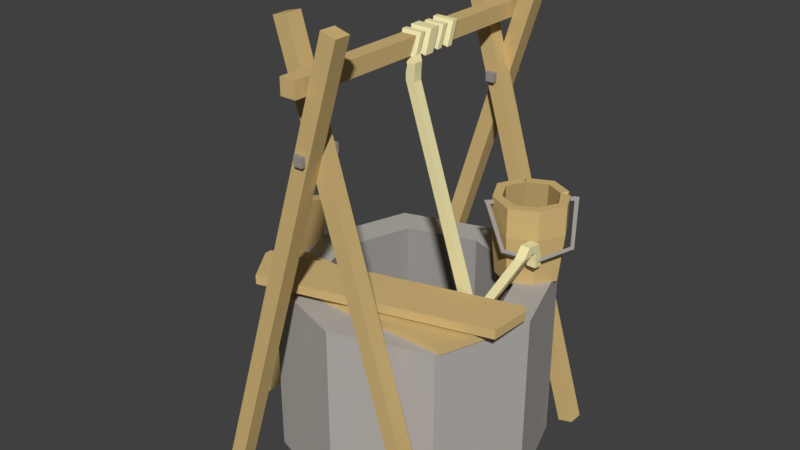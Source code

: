 # Source: Well0.blend  (saved by Blender 2.77.0; exported with 4.5.12 LTS)
import bpy
from mathutils import Matrix  # noqa: F401  (used for matrix-valued properties, if any)

bpy.ops.wm.read_factory_settings(use_empty=True)
scene = bpy.context.scene
scene.name = 'Scene'

# ---- collections
col_collection_1 = bpy.data.collections.new('Collection 1'); scene.collection.children.link(col_collection_1)

# ---- materials (node trees are filled in below, after node groups)
mat_woodish = bpy.data.materials.new('woodish')
mat_woodish.alpha_threshold = 0.0
mat_woodish.use_transparent_shadow = False
mat_woodish.diffuse_color = (0.651, 0.4706, 0.2, 1.0)
mat_woodish.specular_color = (0.0, 0.0, 0.0)
mat_woodish.roughness = 0.5
mat_woodishdark = bpy.data.materials.new('woodishdark')
mat_woodishdark.alpha_threshold = 0.0
mat_woodishdark.use_transparent_shadow = False
mat_woodishdark.diffuse_color = (0.4431, 0.3176, 0.1333, 1.0)
mat_woodishdark.specular_color = (0.0, 0.0, 0.0)
mat_woodishdark.roughness = 0.5
mat_stonish_dark = bpy.data.materials.new('stonish_dark')
mat_stonish_dark.alpha_threshold = 0.0
mat_stonish_dark.use_transparent_shadow = False
mat_stonish_dark.diffuse_color = (0.349, 0.3294, 0.3098, 1.0)
mat_stonish_dark.specular_color = (0.0, 0.0, 0.0)
mat_stonish_dark.roughness = 0.5
mat_stonish = bpy.data.materials.new('stonish')
mat_stonish.alpha_threshold = 0.0
mat_stonish.use_transparent_shadow = False
mat_stonish.diffuse_color = (0.4627, 0.4353, 0.4039, 1.0)
mat_stonish.specular_color = (0.0, 0.0, 0.0)
mat_stonish.roughness = 0.5
mat_rope = bpy.data.materials.new('rope')
mat_rope.alpha_threshold = 0.0
mat_rope.use_transparent_shadow = False
mat_rope.diffuse_color = (0.9255, 0.8353, 0.4588, 1.0)
mat_rope.specular_color = (0.0, 0.0, 0.0)
mat_rope.roughness = 0.5
mat_ironish = bpy.data.materials.new('ironish')
mat_ironish.alpha_threshold = 0.0
mat_ironish.use_transparent_shadow = False
mat_ironish.diffuse_color = (0.3294, 0.3059, 0.2784, 1.0)
mat_ironish.specular_color = (0.0, 0.0, 0.0)
mat_ironish.roughness = 0.5

# ---- material node trees

# ---- world
world_world = bpy.data.worlds.new('World'); scene.world = world_world
world_world.color = (0.05088, 0.05088, 0.05088)
world_world.use_sun_shadow = False
world_world.sun_shadow_jitter_overblur = 0.0
world_world.cycles.sampling_method = 'MANUAL'

# ---- meshes
me_woodish = bpy.data.meshes.new('woodish')
me_woodish.from_pydata([(1.578, -5.838, 1.08), (1.15, -5.838, 1.294), (0.9362, -5.838, 1.722), (1.15, -5.838, 2.15), (1.578, -5.838, 2.364), (2.006, -5.838, 2.15), (2.22, -5.838, 1.722), (2.006, -5.838, 1.294), (1.005, -5.174, 2.295), (1.045, -5.838, 2.324), (1.049, -5.546, 2.317), (0.9638, -5.838, 2.232), (1.034, -5.786, 2.241), (1.084, -5.548, 2.2), (0.9715, -5.545, 2.227), (1.565, -4.198, 1.176), (1.206, -4.198, 1.35), (1.578, -4.198, 1.722), (1.033, -4.198, 1.709), (1.223, -4.198, 2.077), (1.591, -4.198, 2.267), (1.95, -4.198, 2.094), (2.124, -4.198, 1.735), (1.933, -4.198, 1.367), (-2.608, -0.09053, -3.209), (0.5051, -10.25, -3.209), (0.8431, -10.16, -3.209), (-2.27, 6.011e-05, -3.209), (-2.608, -0.09053, -2.859), (0.5051, -10.25, -2.859), (0.8431, -10.16, -2.859), (-2.27, 6.011e-05, -2.859), (2.508, -0.09053, -2.859), (-0.6051, -10.25, -2.859), (-0.9431, -10.16, -2.859), (2.17, 6.011e-05, -2.859), (2.508, -0.09053, -2.509), (-0.6051, -10.25, -2.509), (-0.9431, -10.16, -2.509), (2.17, 6.011e-05, -2.509), (-2.608, -0.09053, 3.209), (0.5051, -10.25, 3.209), (0.8431, -10.16, 3.209), (-2.27, 6.011e-05, 3.209), (-2.608, -0.09053, 2.859), (0.5051, -10.25, 2.859), (0.8431, -10.16, 2.859), (-2.27, 6.011e-05, 2.859), (2.508, -0.09053, 2.859), (-0.6051, -10.25, 2.859), (-0.9431, -10.16, 2.859), (2.17, 6.011e-05, 2.859), (2.508, -0.09053, 2.509), (-0.6051, -10.25, 2.509), (-0.9431, -10.16, 2.509), (2.17, 6.011e-05, 2.509), (-0.225, -9.025, -3.459), (-0.225, -9.375, -3.459), (0.125, -9.375, -3.459), (0.125, -9.025, -3.459), (-0.225, -9.025, 3.541), (-0.225, -9.375, 3.541), (0.125, -9.375, 3.541), (0.125, -9.025, 3.541), (-0.225, -9.025, 0.8125), (0.125, -9.025, 0.8125), (-0.225, -9.375, 0.9875), (0.125, -9.375, 0.9875), (0.125, -9.375, -0.2625), (0.125, -9.025, -0.4375), (-0.225, -9.025, -0.4375), (-0.225, -9.375, -0.2625), (1.578, -5.838, 0.8629), (1.005, -5.838, 1.149), (0.7188, -5.838, 1.722), (1.578, -5.838, 2.581), (2.437, -5.838, 1.722), (2.151, -5.838, 1.149), (1.561, -4.07, 0.9916), (1.08, -4.07, 1.224), (0.8479, -4.07, 1.705), (1.103, -4.07, 2.197), (1.595, -4.07, 2.452), (2.076, -4.07, 2.22), (2.308, -4.07, 1.739), (2.054, -4.07, 1.246), (1.578, -5.838, 1.08), (1.15, -5.838, 1.294), (0.9362, -5.838, 1.722), (1.15, -5.838, 2.15), (1.578, -5.838, 2.364), (2.006, -5.838, 2.15), (2.22, -5.838, 1.722), (2.006, -5.838, 1.294), (1.578, -5.546, 0.8629), (2.151, -5.546, 1.149), (2.437, -5.546, 1.722), (1.005, -5.546, 1.149), (0.7188, -5.546, 1.722), (1.578, -5.546, 2.581), (1.578, -5.174, 0.8629), (2.151, -5.174, 1.149), (2.437, -5.174, 1.722), (1.005, -5.174, 1.149), (0.7188, -5.174, 1.722), (1.578, -5.174, 2.581), (1.005, -5.174, 2.295), (1.045, -5.838, 2.324), (1.049, -5.546, 2.317), (0.9638, -5.838, 2.232), (0.9715, -5.545, 2.227), (2.091, -5.838, 2.338), (2.085, -5.546, 2.327), (2.085, -5.174, 2.327), (2.104, -5.794, 2.221), (2.214, -5.838, 2.191), (2.205, -5.173, 2.185), (2.094, -5.174, 2.221), (2.094, -5.549, 2.221), (2.205, -5.546, 2.185), (-2.701, -5.433, -0.9368), (-3.951, -0.01689, -0.9368), (-3.872, -0.3579, 0.1132), (-2.778, -5.098, 0.1132), (-2.041, -4.543, -2.67), (-2.573, -4.543, -1.879), (-2.566, -4.543, -1.728), (2.809, -4.543, -0.1866), (2.909, -4.543, -0.3347), (2.858, -4.543, -1.265), (-2.53, -4.293, -0.975), (2.533, -4.293, -0.975), (2.167, -4.293, -2.025), (-2.19, -4.293, -2.025), (-2.506, -5.388, -0.9368), (-3.756, 0.0281, -0.9368), (-3.678, -0.3129, 0.1132), (-2.583, -5.053, 0.1132), (-2.041, -4.343, -2.67), (-2.573, -4.343, -1.879), (-2.566, -4.343, -1.728), (2.809, -4.343, -0.1866), (2.909, -4.343, -0.3347), (2.858, -4.343, -1.265), (-2.53, -4.093, -0.975), (2.533, -4.093, -0.975), (2.167, -4.093, -2.025), (-2.19, -4.093, -2.025), (1.538, -4.1, 1.538), (2.051, -4.1, 7.632e-17), (1.538, -4.1, -1.538), (2.55e-08, -4.1, -2.051), (-1.538, -4.1, -1.538), (-2.051, -4.1, 5.1e-08), (-1.538, -4.1, 1.538), (7.65e-08, -4.1, 2.051), (-2.051, -0.4, 5.1e-08), (-1.538, -0.4, 1.538), (7.65e-08, -0.4, 2.051), (4.898e-17, -0.4, 2.999e-33), (1.538, -0.4, 1.538), (2.051, -0.4, 7.632e-17), (1.538, -0.4, -1.538), (2.55e-08, -0.4, -2.051), (-1.538, -0.4, -1.538), (-2.8, -3.429e-16, -1.714e-16), (0.0, 0.0, 0.0), (-1.714e-16, 0.0, 2.8), (-2.1, -2.572e-16, 2.1), (2.8, 3.429e-16, 1.714e-16), (2.1, 2.572e-16, 2.1), (1.714e-16, 0.0, -2.8), (2.1, 2.572e-16, -2.1), (-2.1, -2.572e-16, -2.1), (-2.8, -4.1, -1.714e-16), (3.306e-16, -4.1, 2.8), (-2.1, -4.1, 2.1), (2.8, -4.1, 1.714e-16), (2.1, -4.1, 2.1), (6.735e-16, -4.1, -2.8), (2.1, -4.1, -2.1), (-2.1, -4.1, -2.1), (1.538, -4.1, 1.538), (2.051, -4.1, 7.632e-17), (1.538, -4.1, -1.538), (2.55e-08, -4.1, -2.051), (-1.538, -4.1, -1.538), (-2.051, -4.1, 5.1e-08), (-1.538, -4.1, 1.538), (7.65e-08, -4.1, 2.051), (-0.225, -9.025, 0.8125), (0.125, -9.025, 0.8125), (-0.225, -9.375, 0.9875), (0.125, -9.375, 0.9875), (0.125, -9.375, 0.6875), (0.125, -9.025, 0.5125), (-0.225, -9.025, 0.5125), (-0.225, -9.375, 0.6875), (0.125, -9.375, 0.4125), (0.125, -9.025, 0.2375), (-0.225, -9.025, 0.2375), (-0.225, -9.375, 0.4125), (0.125, -9.375, 0.0125), (0.125, -9.025, -0.1625), (-0.225, -9.025, -0.1625), (-0.225, -9.375, 0.0125), (0.125, -9.375, -0.2625), (0.125, -9.025, -0.4375), (-0.225, -9.025, -0.4375), (-0.225, -9.375, -0.2625), (-0.2758, -9.424, 0.4918), (0.1758, -9.424, 0.4918), (0.1758, -8.972, 0.3172), (-0.2758, -8.972, 0.3172), (-0.2758, -8.976, 0.4332), (-0.2758, -9.428, 0.6078), (0.1758, -9.428, 0.6078), (0.1758, -8.976, 0.4332), (-0.2758, -8.976, -0.2418), (-0.2758, -9.428, -0.06721), (0.1758, -9.428, -0.06721), (0.1758, -8.976, -0.2418), (-0.2758, -9.424, -0.1832), (0.1758, -9.424, -0.1832), (0.1758, -8.972, -0.3578), (-0.2758, -8.972, -0.3578), (0.1928, -8.955, 0.5994), (0.1928, -9.441, 0.7738), (-0.2928, -9.441, 0.7738), (-0.2928, -8.955, 0.5994), (0.1928, -9.445, 0.9006), (-0.2928, -9.445, 0.9006), (-0.2928, -8.959, 0.7262), (0.1928, -8.959, 0.7262), (-0.2928, -8.959, 0.1507), (0.1928, -8.959, 0.1507), (0.1928, -9.445, 0.3261), (-0.2928, -9.445, 0.3261), (-0.2928, -9.441, 0.09928), (-0.2928, -8.955, -0.07609), (0.1928, -8.955, -0.07609), (0.1928, -9.441, 0.09928), (1.52, -3.94, -0.24), (-0.1731, -9.201, -0.1), (-0.1731, -9.201, -0.3), (1.52, -3.94, -0.44), (1.728, -3.94, -0.24), (0.01991, -9.279, -0.1), (0.01991, -9.279, -0.3), (1.728, -3.94, -0.44), (0.2473, -8.912, -0.24), (0.2473, -8.912, -0.44), (0.05434, -8.834, -0.24), (0.05434, -8.834, -0.44), (0.2298, -8.687, -0.44), (0.2298, -8.687, -0.24), (0.02318, -8.712, -0.24), (0.02318, -8.712, -0.44), (0.2282, -8.54, -0.44), (0.2282, -8.54, -0.24), (0.02, -8.54, -0.24), (0.02, -8.54, -0.44), (1.52, -3.817, -0.1294), (1.52, -3.666, -0.2606), (1.728, -3.666, -0.2606), (1.728, -3.817, -0.1294), (1.52, -3.836, 0.06293), (1.52, -3.645, 0.1214), (1.728, -3.645, 0.1214), (1.728, -3.836, 0.06293), (1.52, -4.006, 0.1757), (1.52, -3.999, 0.3756), (1.728, -3.999, 0.3756), (1.728, -4.006, 0.1757), (2.07, -5.056, 0.4757), (2.07, -5.049, 0.6756), (2.278, -5.049, 0.6756), (2.278, -5.056, 0.4757), (2.07, -5.267, 0.666), (2.07, -5.089, 0.7568), (2.278, -5.089, 0.7568), (2.278, -5.267, 0.666), (2.07, -5.232, 0.9979), (2.07, -5.06, 0.8949), (2.278, -5.06, 0.8949), (2.278, -5.232, 0.9979), (2.07, -4.838, 1.108), (2.07, -4.862, 0.9096), (2.278, -4.862, 0.9096), (2.278, -4.838, 1.108), (2.07, -4.688, 1.108), (2.07, -4.712, 0.9096), (2.278, -4.712, 0.9096), (2.278, -4.688, 1.108), (-0.15, -7.7, -3.309), (-0.15, -7.9, -3.309), (0.05, -7.9, -3.309), (0.05, -7.7, -3.309), (-0.15, -7.7, -2.359), (-0.15, -7.9, -2.359), (0.05, -7.9, -2.359), (0.05, -7.7, -2.359), (-0.15, -7.7, 2.391), (-0.15, -7.9, 2.391), (0.05, -7.9, 2.391), (0.05, -7.7, 2.391), (-0.15, -7.7, 3.341), (-0.15, -7.9, 3.341), (0.05, -7.9, 3.341), (0.05, -7.7, 3.341), (1.67, -5.025, 0.6805), (2.259, -4.874, 1.048), (2.296, -4.821, 1.007), (1.651, -4.986, 0.6036), (2.626, -5.025, 1.637), (2.7, -4.986, 1.652), (0.9698, -5.708, 0.9803), (1.033, -5.708, 1.043), (0.9015, -5.771, 1.004), (0.9653, -5.771, 1.067), (2.33, -5.709, 2.341), (2.264, -5.708, 2.274), (2.24, -5.771, 2.342), (2.312, -5.758, 2.395), (1.621, -4.953, 0.7296), (2.21, -4.802, 1.097), (2.247, -4.749, 1.056), (1.602, -4.914, 0.6527), (2.577, -4.953, 1.686), (2.65, -4.914, 1.701), (0.9207, -5.637, 1.029), (0.9836, -5.637, 1.092), (0.8524, -5.699, 1.053), (0.9162, -5.699, 1.116), (2.281, -5.637, 2.39), (2.215, -5.637, 2.323), (2.191, -5.699, 2.391), (2.263, -5.686, 2.445), (1.035, -5.699, 1.235), (1.099, -5.637, 1.207), (1.148, -5.708, 1.158), (1.084, -5.771, 1.186), (2.068, -5.699, 2.268), (2.117, -5.771, 2.218), (2.145, -5.708, 2.155), (2.096, -5.637, 2.204)], [], [(15, 17, 16), (16, 17, 18), (17, 19, 18), (17, 20, 19), (21, 20, 17), (22, 21, 17), (23, 22, 17), (23, 17, 15), (11, 3, 12), (14, 13, 8), (3, 9, 12), (13, 10, 8), (13, 12, 10), (12, 9, 10), (11, 12, 14), (12, 13, 14), (0, 15, 16), (1, 0, 16), (2, 16, 18), (2, 1, 16), (19, 2, 18), (3, 2, 19), (4, 3, 19), (20, 4, 19), (21, 4, 20), (5, 4, 21), (6, 5, 21), (22, 6, 21), (6, 22, 23), (7, 6, 23), (0, 23, 15), (0, 7, 23), (27, 28, 31), (24, 28, 27), (24, 29, 28), (24, 25, 29), (29, 26, 30), (29, 25, 26), (30, 27, 31), (30, 26, 27), (26, 25, 27), (25, 24, 27), (28, 29, 31), (29, 30, 31), (36, 35, 39), (36, 32, 35), (37, 32, 36), (37, 33, 32), (34, 37, 38), (33, 37, 34), (35, 38, 39), (34, 38, 35), (32, 33, 35), (33, 34, 35), (38, 37, 39), (37, 36, 39), (44, 43, 47), (44, 40, 43), (45, 40, 44), (45, 41, 40), (42, 45, 46), (41, 45, 42), (43, 46, 47), (42, 46, 43), (40, 41, 43), (41, 42, 43), (46, 45, 47), (45, 44, 47), (51, 52, 55), (48, 52, 51), (48, 53, 52), (49, 53, 48), (53, 50, 54), (53, 49, 50), (54, 51, 55), (54, 50, 51), (50, 49, 51), (49, 48, 51), (52, 53, 55), (53, 54, 55), (59, 57, 56), (58, 57, 59), (61, 63, 60), (61, 62, 63), (63, 65, 60), (60, 65, 64), (67, 62, 61), (67, 61, 66), (66, 60, 64), (66, 61, 60), (63, 67, 65), (62, 67, 63), (68, 58, 69), (58, 59, 69), (69, 59, 56), (69, 56, 70), (57, 71, 70), (56, 57, 70), (57, 58, 71), (58, 68, 71), (83, 84, 85), (83, 85, 82), (82, 85, 81), (81, 85, 80), (85, 78, 79), (85, 79, 80), (77, 93, 86), (77, 86, 72), (86, 87, 73), (72, 86, 73), (73, 88, 74), (73, 87, 88), (76, 92, 77), (77, 92, 93), (77, 72, 95), (95, 72, 94), (76, 77, 95), (96, 76, 95), (72, 73, 94), (94, 73, 97), (73, 74, 97), (97, 74, 98), (95, 94, 101), (101, 94, 100), (85, 100, 78), (101, 100, 85), (96, 95, 102), (102, 95, 101), (102, 101, 85), (84, 102, 85), (94, 97, 100), (100, 97, 103), (100, 103, 79), (78, 100, 79), (97, 98, 103), (103, 98, 104), (79, 104, 80), (103, 104, 79), (104, 106, 81), (104, 81, 80), (105, 82, 81), (106, 105, 81), (90, 75, 107), (89, 90, 107), (107, 75, 108), (75, 99, 108), (108, 105, 106), (108, 99, 105), (89, 109, 88), (88, 109, 74), (98, 74, 110), (74, 109, 110), (98, 110, 104), (110, 106, 104), (111, 75, 90), (91, 111, 90), (75, 111, 112), (75, 112, 99), (99, 112, 105), (112, 113, 105), (113, 83, 82), (105, 113, 82), (91, 115, 114), (117, 116, 83), (111, 91, 114), (113, 117, 83), (92, 115, 91), (76, 115, 92), (115, 76, 119), (119, 76, 96), (119, 102, 116), (119, 96, 102), (116, 102, 84), (116, 84, 83), (114, 118, 112), (111, 114, 112), (112, 118, 117), (112, 117, 113), (114, 115, 119), (118, 114, 119), (117, 119, 116), (118, 119, 117), (120, 134, 137), (123, 120, 137), (120, 121, 135), (134, 120, 135), (122, 136, 135), (121, 122, 135), (123, 137, 136), (122, 123, 136), (143, 124, 138), (129, 124, 143), (138, 125, 139), (124, 125, 138), (125, 140, 139), (125, 126, 140), (126, 141, 140), (126, 127, 141), (127, 142, 141), (127, 128, 142), (142, 129, 143), (128, 129, 142), (147, 130, 144), (133, 130, 147), (130, 145, 144), (130, 131, 145), (145, 132, 146), (131, 132, 145), (146, 133, 147), (132, 133, 146), (120, 122, 121), (120, 123, 122), (137, 134, 136), (136, 134, 135), (124, 129, 125), (129, 128, 127), (129, 126, 125), (129, 127, 126), (143, 138, 139), (142, 143, 141), (141, 143, 140), (140, 143, 139), (132, 131, 130), (133, 132, 130), (146, 147, 144), (145, 146, 144), (159, 157, 156), (159, 158, 157), (160, 158, 159), (161, 160, 159), (162, 161, 159), (163, 162, 159), (163, 159, 164), (164, 159, 156), (157, 153, 156), (154, 153, 157), (158, 154, 157), (155, 154, 158), (160, 155, 158), (148, 155, 160), (161, 148, 160), (149, 148, 161), (150, 161, 162), (150, 149, 161), (151, 162, 163), (151, 150, 162), (152, 163, 164), (152, 151, 163), (153, 164, 156), (153, 152, 164), (165, 174, 168), (174, 176, 168), (176, 167, 168), (176, 175, 167), (178, 169, 170), (178, 177, 169), (175, 170, 167), (175, 178, 170), (172, 179, 171), (180, 179, 172), (169, 180, 172), (177, 180, 169), (165, 173, 174), (181, 174, 173), (171, 181, 173), (179, 181, 171), (165, 168, 166), (167, 166, 168), (170, 169, 166), (167, 170, 166), (172, 171, 166), (169, 172, 166), (165, 166, 173), (166, 171, 173), (183, 177, 182), (177, 178, 182), (180, 177, 184), (177, 183, 184), (184, 185, 179), (180, 184, 179), (179, 186, 181), (179, 185, 186), (186, 187, 174), (181, 186, 174), (188, 176, 174), (187, 188, 174), (189, 175, 188), (188, 175, 176), (182, 178, 175), (189, 182, 175), (233, 227, 226), (230, 227, 233), (232, 233, 229), (233, 226, 229), (228, 232, 229), (228, 231, 232), (230, 231, 227), (227, 231, 228), (216, 211, 217), (217, 211, 212), (214, 217, 213), (217, 212, 213), (210, 215, 214), (210, 214, 213), (216, 215, 211), (211, 215, 210), (235, 241, 240), (236, 241, 235), (234, 235, 239), (235, 240, 239), (238, 237, 234), (238, 234, 239), (236, 237, 241), (241, 237, 238), (221, 223, 224), (220, 223, 221), (218, 221, 225), (221, 224, 225), (222, 218, 225), (222, 219, 218), (220, 219, 223), (223, 219, 222), (211, 210, 201), (198, 211, 201), (211, 198, 212), (198, 199, 212), (199, 200, 212), (212, 200, 213), (200, 201, 213), (201, 210, 213), (215, 197, 196), (215, 196, 214), (216, 194, 197), (215, 216, 197), (195, 216, 217), (194, 216, 195), (196, 217, 214), (196, 195, 217), (219, 205, 204), (219, 204, 218), (220, 202, 205), (219, 220, 205), (203, 220, 221), (202, 220, 203), (204, 221, 218), (204, 203, 221), (223, 222, 209), (206, 223, 209), (223, 206, 224), (206, 207, 224), (207, 208, 224), (224, 208, 225), (208, 209, 225), (209, 222, 225), (227, 194, 226), (194, 195, 226), (194, 228, 197), (227, 228, 194), (196, 197, 229), (197, 228, 229), (195, 196, 226), (226, 196, 229), (230, 193, 192), (231, 230, 192), (190, 231, 192), (231, 190, 232), (190, 191, 232), (191, 233, 232), (191, 230, 233), (193, 230, 191), (200, 199, 234), (199, 235, 234), (199, 236, 235), (198, 236, 199), (236, 198, 201), (237, 236, 201), (237, 201, 200), (237, 200, 234), (204, 205, 239), (205, 238, 239), (203, 204, 240), (240, 204, 239), (241, 202, 240), (202, 203, 240), (202, 238, 205), (241, 238, 202), (244, 247, 243), (248, 247, 244), (293, 291, 290), (292, 291, 293), (247, 248, 250), (248, 251, 250), (253, 244, 252), (244, 243, 252), (243, 247, 252), (247, 250, 252), (251, 248, 253), (248, 244, 253), (250, 251, 255), (251, 254, 255), (253, 252, 257), (257, 252, 256), (256, 252, 255), (252, 250, 255), (251, 253, 254), (253, 257, 254), (255, 254, 259), (254, 258, 259), (258, 249, 246), (259, 258, 246), (257, 256, 261), (261, 256, 260), (245, 260, 242), (261, 260, 245), (256, 255, 260), (255, 259, 260), (259, 246, 242), (260, 259, 242), (258, 254, 261), (254, 257, 261), (258, 261, 245), (249, 258, 245), (242, 262, 263), (245, 242, 263), (264, 245, 263), (249, 245, 264), (265, 246, 264), (246, 249, 264), (242, 265, 262), (242, 246, 265), (262, 266, 267), (263, 262, 267), (268, 263, 267), (264, 263, 268), (265, 264, 268), (269, 265, 268), (269, 266, 262), (265, 269, 262), (270, 271, 266), (266, 271, 267), (271, 272, 267), (272, 268, 267), (272, 269, 268), (272, 273, 269), (273, 270, 266), (269, 273, 266), (274, 275, 271), (270, 274, 271), (275, 272, 271), (275, 276, 272), (276, 277, 272), (277, 273, 272), (277, 274, 273), (273, 274, 270), (278, 279, 275), (274, 278, 275), (279, 280, 275), (280, 276, 275), (280, 281, 276), (281, 277, 276), (281, 278, 274), (277, 281, 274), (279, 282, 283), (278, 282, 279), (284, 279, 283), (280, 279, 284), (285, 280, 284), (285, 281, 280), (278, 285, 282), (278, 281, 285), (287, 283, 286), (283, 282, 286), (288, 283, 287), (284, 283, 288), (284, 288, 289), (285, 284, 289), (282, 289, 286), (282, 285, 289), (291, 286, 290), (287, 286, 291), (292, 287, 291), (288, 287, 292), (289, 292, 293), (289, 288, 292), (286, 293, 290), (286, 289, 293), (297, 294, 298), (301, 297, 298), (294, 295, 298), (295, 299, 298), (295, 296, 299), (296, 300, 299), (296, 297, 301), (300, 296, 301), (294, 297, 295), (296, 295, 297), (299, 301, 298), (299, 300, 301), (306, 305, 302), (309, 305, 306), (303, 306, 302), (303, 307, 306), (304, 307, 303), (304, 308, 307), (309, 304, 305), (308, 304, 309), (305, 303, 302), (304, 303, 305), (307, 309, 306), (307, 308, 309), (324, 310, 325), (310, 311, 325), (313, 327, 326), (312, 313, 326), (314, 328, 325), (311, 314, 325), (329, 315, 326), (315, 312, 326), (316, 330, 313), (313, 330, 327), (331, 310, 324), (331, 317, 310), (316, 318, 332), (316, 332, 330), (332, 318, 333), (318, 319, 333), (338, 340, 339), (341, 340, 338), (334, 315, 329), (334, 320, 315), (321, 335, 314), (314, 335, 328), (344, 343, 342), (344, 342, 345), (336, 322, 337), (322, 323, 337), (337, 320, 334), (323, 320, 337), (311, 310, 312), (310, 313, 312), (327, 324, 326), (324, 325, 326), (315, 314, 312), (314, 311, 312), (325, 328, 326), (328, 329, 326), (317, 316, 310), (310, 316, 313), (330, 324, 327), (330, 331, 324), (319, 318, 316), (317, 319, 316), (332, 333, 330), (333, 331, 330), (320, 314, 315), (320, 321, 314), (335, 334, 328), (328, 334, 329), (323, 322, 320), (320, 322, 321), (336, 334, 335), (336, 337, 334), (333, 338, 331), (338, 339, 331), (339, 340, 331), (340, 317, 331), (340, 341, 317), (341, 319, 317), (341, 338, 333), (319, 341, 333), (343, 336, 342), (343, 322, 336), (322, 343, 321), (321, 343, 344), (335, 344, 345), (321, 344, 335), (342, 335, 345), (342, 336, 335)])
me_woodish.polygons.foreach_set('material_index', [1, 1, 1, 1, 1, 1, 1, 1, 1, 1, 1, 1, 1, 1, 1, 1, 1, 1, 1, 1, 1, 1, 1, 1, 1, 1, 1, 1, 1, 1, 1, 1, 0, 0, 0, 0, 0, 0, 0, 0, 0, 0, 0, 0, 0, 0, 0, 0, 0, 0, 0, 0, 0, 0, 0, 0, 0, 0, 0, 0, 0, 0, 0, 0, 0, 0, 0, 0, 0, 0, 0, 0, 0, 0, 0, 0, 0, 0, 0, 0, 0, 0, 0, 0, 0, 0, 0, 0, 0, 0, 0, 0, 0, 0, 0, 0, 0, 0, 0, 0, 0, 0, 0, 0, 0, 0, 0, 0, 0, 0, 0, 0, 0, 0, 0, 0, 0, 0, 0, 0, 0, 0, 0, 0, 0, 0, 0, 0, 0, 0, 0, 0, 0, 0, 0, 0, 0, 0, 0, 0, 0, 0, 0, 0, 0, 0, 0, 0, 0, 0, 0, 0, 0, 0, 0, 0, 0, 0, 0, 0, 0, 0, 0, 0, 0, 0, 0, 0, 0, 0, 0, 0, 0, 0, 0, 0, 0, 0, 0, 0, 0, 0, 0, 0, 0, 0, 0, 0, 0, 0, 0, 0, 0, 0, 0, 0, 0, 0, 0, 0, 0, 0, 0, 0, 0, 0, 0, 0, 0, 0, 0, 0, 0, 0, 0, 0, 0, 0, 0, 0, 0, 0, 0, 0, 0, 0, 2, 2, 2, 2, 2, 2, 2, 2, 2, 2, 2, 2, 2, 2, 2, 2, 2, 2, 2, 2, 2, 2, 2, 2, 3, 3, 3, 3, 3, 3, 3, 3, 3, 3, 3, 3, 3, 3, 3, 3, 3, 3, 3, 3, 3, 3, 3, 3, 3, 3, 3, 3, 3, 3, 3, 3, 3, 3, 3, 3, 3, 3, 3, 3, 4, 4, 4, 4, 4, 4, 4, 4, 4, 4, 4, 4, 4, 4, 4, 4, 4, 4, 4, 4, 4, 4, 4, 4, 4, 4, 4, 4, 4, 4, 4, 4, 4, 4, 4, 4, 4, 4, 4, 4, 4, 4, 4, 4, 4, 4, 4, 4, 4, 4, 4, 4, 4, 4, 4, 4, 4, 4, 4, 4, 4, 4, 4, 4, 4, 4, 4, 4, 4, 4, 4, 4, 4, 4, 4, 4, 4, 4, 4, 4, 4, 4, 4, 4, 4, 4, 4, 4, 4, 4, 4, 4, 4, 4, 4, 4, 4, 4, 4, 4, 4, 4, 4, 4, 4, 4, 4, 4, 4, 4, 4, 4, 4, 4, 4, 4, 4, 4, 4, 4, 4, 4, 4, 4, 4, 4, 4, 4, 4, 4, 4, 4, 4, 4, 4, 4, 4, 4, 4, 4, 4, 4, 4, 4, 4, 4, 4, 4, 4, 4, 4, 4, 4, 4, 4, 4, 4, 4, 4, 4, 4, 4, 4, 4, 4, 4, 4, 4, 4, 4, 4, 4, 4, 4, 4, 4, 4, 4, 4, 4, 4, 4, 4, 4, 4, 4, 4, 4, 4, 4, 4, 4, 4, 4, 4, 4, 5, 5, 5, 5, 5, 5, 5, 5, 5, 5, 5, 5, 5, 5, 5, 5, 5, 5, 5, 5, 5, 5, 5, 5, 5, 5, 5, 5, 5, 5, 5, 5, 5, 5, 5, 5, 5, 5, 5, 5, 5, 5, 5, 5, 5, 5, 5, 5, 5, 5, 5, 5, 5, 5, 5, 5, 5, 5, 5, 5, 5, 5, 5, 5, 5, 5, 5, 5, 5, 5, 5, 5, 5, 5, 5, 5, 5, 5, 5, 5, 5, 5, 5, 5, 5, 5, 5, 5, 5, 5, 5, 5])
_ca = me_woodish.color_attributes.new('Col', 'BYTE_COLOR', 'CORNER')
_ca.data.foreach_set('color', [0.162, 0.08022, 0.01521, 1.0, 0.162, 0.08022, 0.01521, 1.0, 0.162, 0.08022, 0.01521, 1.0, 0.162, 0.08022, 0.01521, 1.0, 0.162, 0.08022, 0.01521, 1.0, 0.162, 0.08022, 0.01521, 1.0, 0.162, 0.08022, 0.01521, 1.0, 0.162, 0.08022, 0.01521, 1.0, 0.162, 0.08022, 0.01521, 1.0, 0.162, 0.08022, 0.01521, 1.0, 0.162, 0.08022, 0.01521, 1.0, 0.162, 0.08022, 0.01521, 1.0, 0.162, 0.08022, 0.01521, 1.0, 0.162, 0.08022, 0.01521, 1.0, 0.162, 0.08022, 0.01521, 1.0, 0.162, 0.08022, 0.01521, 1.0, 0.162, 0.08022, 0.01521, 1.0, 0.162, 0.08022, 0.01521, 1.0, 0.162, 0.08022, 0.01521, 1.0, 0.162, 0.08022, 0.01521, 1.0, 0.162, 0.08022, 0.01521, 1.0, 0.162, 0.08022, 0.01521, 1.0, 0.162, 0.08022, 0.01521, 1.0, 0.162, 0.08022, 0.01521, 1.0, 0.162, 0.08022, 0.01521, 1.0, 0.162, 0.08022, 0.01521, 1.0, 0.162, 0.08022, 0.01521, 1.0, 0.162, 0.08022, 0.01521, 1.0, 0.162, 0.08022, 0.01521, 1.0, 0.162, 0.08022, 0.01521, 1.0, 0.162, 0.08022, 0.01521, 1.0, 0.162, 0.08022, 0.01521, 1.0, 0.162, 0.08022, 0.01521, 1.0, 0.162, 0.08022, 0.01521, 1.0, 0.162, 0.08022, 0.01521, 1.0, 0.162, 0.08022, 0.01521, 1.0, 0.162, 0.08022, 0.01521, 1.0, 0.162, 0.08022, 0.01521, 1.0, 0.162, 0.08022, 0.01521, 1.0, 0.162, 0.08022, 0.01521, 1.0, 0.162, 0.08022, 0.01521, 1.0, 0.162, 0.08022, 0.01521, 1.0, 0.162, 0.08022, 0.01521, 1.0, 0.162, 0.08022, 0.01521, 1.0, 0.162, 0.08022, 0.01521, 1.0, 0.162, 0.08022, 0.01521, 1.0, 0.162, 0.08022, 0.01521, 1.0, 0.162, 0.08022, 0.01521, 1.0, 0.162, 0.08022, 0.01521, 1.0, 0.162, 0.08022, 0.01521, 1.0, 0.162, 0.08022, 0.01521, 1.0, 0.162, 0.08022, 0.01521, 1.0, 0.162, 0.08022, 0.01521, 1.0, 0.162, 0.08022, 0.01521, 1.0, 0.162, 0.08022, 0.01521, 1.0, 0.162, 0.08022, 0.01521, 1.0, 0.162, 0.08022, 0.01521, 1.0, 0.162, 0.08022, 0.01521, 1.0, 0.162, 0.08022, 0.01521, 1.0, 0.162, 0.08022, 0.01521, 1.0, 0.162, 0.08022, 0.01521, 1.0, 0.162, 0.08022, 0.01521, 1.0, 0.162, 0.08022, 0.01521, 1.0, 0.162, 0.08022, 0.01521, 1.0, 0.162, 0.08022, 0.01521, 1.0, 0.162, 0.08022, 0.01521, 1.0, 0.162, 0.08022, 0.01521, 1.0, 0.162, 0.08022, 0.01521, 1.0, 0.162, 0.08022, 0.01521, 1.0, 0.162, 0.08022, 0.01521, 1.0, 0.162, 0.08022, 0.01521, 1.0, 0.162, 0.08022, 0.01521, 1.0, 0.162, 0.08022, 0.01521, 1.0, 0.162, 0.08022, 0.01521, 1.0, 0.162, 0.08022, 0.01521, 1.0, 0.162, 0.08022, 0.01521, 1.0, 0.162, 0.08022, 0.01521, 1.0, 0.162, 0.08022, 0.01521, 1.0, 0.162, 0.08022, 0.01521, 1.0, 0.162, 0.08022, 0.01521, 1.0, 0.162, 0.08022, 0.01521, 1.0, 0.162, 0.08022, 0.01521, 1.0, 0.162, 0.08022, 0.01521, 1.0, 0.162, 0.08022, 0.01521, 1.0, 0.162, 0.08022, 0.01521, 1.0, 0.162, 0.08022, 0.01521, 1.0, 0.162, 0.08022, 0.01521, 1.0, 0.162, 0.08022, 0.01521, 1.0, 0.162, 0.08022, 0.01521, 1.0, 0.162, 0.08022, 0.01521, 1.0, 0.162, 0.08022, 0.01521, 1.0, 0.162, 0.08022, 0.01521, 1.0, 0.162, 0.08022, 0.01521, 1.0, 0.162, 0.08022, 0.01521, 1.0, 0.162, 0.08022, 0.01521, 1.0, 0.162, 0.08022, 0.01521, 1.0, 0.3712, 0.1845, 0.0319, 1.0, 0.3712, 0.1845, 0.0319, 1.0, 0.3712, 0.1845, 0.0319, 1.0, 0.3712, 0.1845, 0.0319, 1.0, 0.3712, 0.1845, 0.0319, 1.0, 0.3712, 0.1845, 0.0319, 1.0, 0.3712, 0.1845, 0.0319, 1.0, 0.3712, 0.1845, 0.0319, 1.0, 0.3712, 0.1845, 0.0319, 1.0, 0.3712, 0.1845, 0.0319, 1.0, 0.3712, 0.1845, 0.0319, 1.0, 0.3712, 0.1845, 0.0319, 1.0, 0.3712, 0.1845, 0.0319, 1.0, 0.3712, 0.1845, 0.0319, 1.0, 0.3712, 0.1845, 0.0319, 1.0, 0.3712, 0.1845, 0.0319, 1.0, 0.3712, 0.1845, 0.0319, 1.0, 0.3712, 0.1845, 0.0319, 1.0, 0.3712, 0.1845, 0.0319, 1.0, 0.3712, 0.1845, 0.0319, 1.0, 0.3712, 0.1845, 0.0319, 1.0, 0.3712, 0.1845, 0.0319, 1.0, 0.3712, 0.1845, 0.0319, 1.0, 0.3712, 0.1845, 0.0319, 1.0, 0.3712, 0.1845, 0.0319, 1.0, 0.3712, 0.1845, 0.0319, 1.0, 0.3712, 0.1845, 0.0319, 1.0, 0.3712, 0.1845, 0.0319, 1.0, 0.3712, 0.1845, 0.0319, 1.0, 0.3712, 0.1845, 0.0319, 1.0, 0.3712, 0.1845, 0.0319, 1.0, 0.3712, 0.1845, 0.0319, 1.0, 0.3712, 0.1845, 0.0319, 1.0, 0.3712, 0.1845, 0.0319, 1.0, 0.3712, 0.1845, 0.0319, 1.0, 0.3712, 0.1845, 0.0319, 1.0, 0.3712, 0.1845, 0.0319, 1.0, 0.3712, 0.1845, 0.0319, 1.0, 0.3712, 0.1845, 0.0319, 1.0, 0.3712, 0.1845, 0.0319, 1.0, 0.3712, 0.1845, 0.0319, 1.0, 0.3712, 0.1845, 0.0319, 1.0, 0.3712, 0.1845, 0.0319, 1.0, 0.3712, 0.1845, 0.0319, 1.0, 0.3712, 0.1845, 0.0319, 1.0, 0.3712, 0.1845, 0.0319, 1.0, 0.3712, 0.1845, 0.0319, 1.0, 0.3712, 0.1845, 0.0319, 1.0, 0.3712, 0.1845, 0.0319, 1.0, 0.3712, 0.1845, 0.0319, 1.0, 0.3712, 0.1845, 0.0319, 1.0, 0.3712, 0.1845, 0.0319, 1.0, 0.3712, 0.1845, 0.0319, 1.0, 0.3712, 0.1845, 0.0319, 1.0, 0.3712, 0.1845, 0.0319, 1.0, 0.3712, 0.1845, 0.0319, 1.0, 0.3712, 0.1845, 0.0319, 1.0, 0.3712, 0.1845, 0.0319, 1.0, 0.3712, 0.1845, 0.0319, 1.0, 0.3712, 0.1845, 0.0319, 1.0, 0.3712, 0.1845, 0.0319, 1.0, 0.3712, 0.1845, 0.0319, 1.0, 0.3712, 0.1845, 0.0319, 1.0, 0.3712, 0.1845, 0.0319, 1.0, 0.3712, 0.1845, 0.0319, 1.0, 0.3712, 0.1845, 0.0319, 1.0, 0.3712, 0.1845, 0.0319, 1.0, 0.3712, 0.1845, 0.0319, 1.0, 0.3712, 0.1845, 0.0319, 1.0, 0.3712, 0.1845, 0.0319, 1.0, 0.3712, 0.1845, 0.0319, 1.0, 0.3712, 0.1845, 0.0319, 1.0, 0.3712, 0.1845, 0.0319, 1.0, 0.3712, 0.1845, 0.0319, 1.0, 0.3712, 0.1845, 0.0319, 1.0, 0.3712, 0.1845, 0.0319, 1.0, 0.3712, 0.1845, 0.0319, 1.0, 0.3712, 0.1845, 0.0319, 1.0, 0.3712, 0.1845, 0.0319, 1.0, 0.3712, 0.1845, 0.0319, 1.0, 0.3712, 0.1845, 0.0319, 1.0, 0.3712, 0.1845, 0.0319, 1.0, 0.3712, 0.1845, 0.0319, 1.0, 0.3712, 0.1845, 0.0319, 1.0, 0.3712, 0.1845, 0.0319, 1.0, 0.3712, 0.1845, 0.0319, 1.0, 0.3712, 0.1845, 0.0319, 1.0, 0.3712, 0.1845, 0.0319, 1.0, 0.3712, 0.1845, 0.0319, 1.0, 0.3712, 0.1845, 0.0319, 1.0, 0.3712, 0.1845, 0.0319, 1.0, 0.3712, 0.1845, 0.0319, 1.0, 0.3712, 0.1845, 0.0319, 1.0, 0.3712, 0.1845, 0.0319, 1.0, 0.3712, 0.1845, 0.0319, 1.0, 0.3712, 0.1845, 0.0319, 1.0, 0.3712, 0.1845, 0.0319, 1.0, 0.3712, 0.1845, 0.0319, 1.0, 0.3712, 0.1845, 0.0319, 1.0, 0.3712, 0.1845, 0.0319, 1.0, 0.3712, 0.1845, 0.0319, 1.0, 0.3712, 0.1845, 0.0319, 1.0, 0.3712, 0.1845, 0.0319, 1.0, 0.3712, 0.1845, 0.0319, 1.0, 0.3712, 0.1845, 0.0319, 1.0, 0.3712, 0.1845, 0.0319, 1.0, 0.3712, 0.1845, 0.0319, 1.0, 0.3712, 0.1845, 0.0319, 1.0, 0.3712, 0.1845, 0.0319, 1.0, 0.3712, 0.1845, 0.0319, 1.0, 0.3712, 0.1845, 0.0319, 1.0, 0.3712, 0.1845, 0.0319, 1.0, 0.3712, 0.1845, 0.0319, 1.0, 0.3712, 0.1845, 0.0319, 1.0, 0.3712, 0.1845, 0.0319, 1.0, 0.3712, 0.1845, 0.0319, 1.0, 0.3712, 0.1845, 0.0319, 1.0, 0.3712, 0.1845, 0.0319, 1.0, 0.3712, 0.1845, 0.0319, 1.0, 0.3712, 0.1845, 0.0319, 1.0, 0.3712, 0.1845, 0.0319, 1.0, 0.3712, 0.1845, 0.0319, 1.0, 0.3712, 0.1845, 0.0319, 1.0, 0.3712, 0.1845, 0.0319, 1.0, 0.3712, 0.1845, 0.0319, 1.0, 0.3712, 0.1845, 0.0319, 1.0, 0.3712, 0.1845, 0.0319, 1.0, 0.3712, 0.1845, 0.0319, 1.0, 0.3712, 0.1845, 0.0319, 1.0, 0.3712, 0.1845, 0.0319, 1.0, 0.3712, 0.1845, 0.0319, 1.0, 0.3712, 0.1845, 0.0319, 1.0, 0.3712, 0.1845, 0.0319, 1.0, 0.3712, 0.1845, 0.0319, 1.0, 0.3712, 0.1845, 0.0319, 1.0, 0.3712, 0.1845, 0.0319, 1.0, 0.3712, 0.1845, 0.0319, 1.0, 0.3712, 0.1845, 0.0319, 1.0, 0.3712, 0.1845, 0.0319, 1.0, 0.3712, 0.1845, 0.0319, 1.0, 0.3712, 0.1845, 0.0319, 1.0, 0.3712, 0.1845, 0.0319, 1.0, 0.3712, 0.1845, 0.0319, 1.0, 0.3712, 0.1845, 0.0319, 1.0, 0.3712, 0.1845, 0.0319, 1.0, 0.3712, 0.1845, 0.0319, 1.0, 0.3712, 0.1845, 0.0319, 1.0, 0.3712, 0.1845, 0.0319, 1.0, 0.3712, 0.1845, 0.0319, 1.0, 0.3712, 0.1845, 0.0319, 1.0, 0.3712, 0.1845, 0.0319, 1.0, 0.3712, 0.1845, 0.0319, 1.0, 0.3712, 0.1845, 0.0319, 1.0, 0.3712, 0.1845, 0.0319, 1.0, 0.3712, 0.1845, 0.0319, 1.0, 0.3712, 0.1845, 0.0319, 1.0, 0.3712, 0.1845, 0.0319, 1.0, 0.3712, 0.1845, 0.0319, 1.0, 0.3712, 0.1845, 0.0319, 1.0, 0.3712, 0.1845, 0.0319, 1.0, 0.3712, 0.1845, 0.0319, 1.0, 0.3712, 0.1845, 0.0319, 1.0, 0.3712, 0.1845, 0.0319, 1.0, 0.3712, 0.1845, 0.0319, 1.0, 0.3712, 0.1845, 0.0319, 1.0, 0.3712, 0.1845, 0.0319, 1.0, 0.3712, 0.1845, 0.0319, 1.0, 0.3712, 0.1845, 0.0319, 1.0, 0.3712, 0.1845, 0.0319, 1.0, 0.3712, 0.1845, 0.0319, 1.0, 0.3712, 0.1845, 0.0319, 1.0, 0.3712, 0.1845, 0.0319, 1.0, 0.3712, 0.1845, 0.0319, 1.0, 0.3712, 0.1845, 0.0319, 1.0, 0.3712, 0.1845, 0.0319, 1.0, 0.3712, 0.1845, 0.0319, 1.0, 0.3712, 0.1845, 0.0319, 1.0, 0.3712, 0.1845, 0.0319, 1.0, 0.3712, 0.1845, 0.0319, 1.0, 0.3712, 0.1845, 0.0319, 1.0, 0.3712, 0.1845, 0.0319, 1.0, 0.3712, 0.1845, 0.0319, 1.0, 0.3712, 0.1845, 0.0319, 1.0, 0.3712, 0.1845, 0.0319, 1.0, 0.3712, 0.1845, 0.0319, 1.0, 0.3712, 0.1845, 0.0319, 1.0, 0.3712, 0.1845, 0.0319, 1.0, 0.3712, 0.1845, 0.0319, 1.0, 0.3712, 0.1845, 0.0319, 1.0, 0.3712, 0.1845, 0.0319, 1.0, 0.3712, 0.1845, 0.0319, 1.0, 0.3712, 0.1845, 0.0319, 1.0, 0.3712, 0.1845, 0.0319, 1.0, 0.3712, 0.1845, 0.0319, 1.0, 0.3712, 0.1845, 0.0319, 1.0, 0.3712, 0.1845, 0.0319, 1.0, 0.3712, 0.1845, 0.0319, 1.0, 0.3712, 0.1845, 0.0319, 1.0, 0.3712, 0.1845, 0.0319, 1.0, 0.3712, 0.1845, 0.0319, 1.0, 0.3712, 0.1845, 0.0319, 1.0, 0.3712, 0.1845, 0.0319, 1.0, 0.3712, 0.1845, 0.0319, 1.0, 0.3712, 0.1845, 0.0319, 1.0, 0.3712, 0.1845, 0.0319, 1.0, 0.3712, 0.1845, 0.0319, 1.0, 0.3712, 0.1845, 0.0319, 1.0, 0.3712, 0.1845, 0.0319, 1.0, 0.3712, 0.1845, 0.0319, 1.0, 0.3712, 0.1845, 0.0319, 1.0, 0.3712, 0.1845, 0.0319, 1.0, 0.3712, 0.1845, 0.0319, 1.0, 0.3712, 0.1845, 0.0319, 1.0, 0.3712, 0.1845, 0.0319, 1.0, 0.3712, 0.1845, 0.0319, 1.0, 0.3712, 0.1845, 0.0319, 1.0, 0.3712, 0.1845, 0.0319, 1.0, 0.3712, 0.1845, 0.0319, 1.0, 0.3712, 0.1845, 0.0319, 1.0, 0.3712, 0.1845, 0.0319, 1.0, 0.3712, 0.1845, 0.0319, 1.0, 0.3712, 0.1845, 0.0319, 1.0, 0.3712, 0.1845, 0.0319, 1.0, 0.3712, 0.1845, 0.0319, 1.0, 0.3712, 0.1845, 0.0319, 1.0, 0.3712, 0.1845, 0.0319, 1.0, 0.3712, 0.1845, 0.0319, 1.0, 0.3712, 0.1845, 0.0319, 1.0, 0.3712, 0.1845, 0.0319, 1.0, 0.3712, 0.1845, 0.0319, 1.0, 0.3712, 0.1845, 0.0319, 1.0, 0.3712, 0.1845, 0.0319, 1.0, 0.3712, 0.1845, 0.0319, 1.0, 0.3712, 0.1845, 0.0319, 1.0, 0.3712, 0.1845, 0.0319, 1.0, 0.3712, 0.1845, 0.0319, 1.0, 0.3712, 0.1845, 0.0319, 1.0, 0.3712, 0.1845, 0.0319, 1.0, 0.3712, 0.1845, 0.0319, 1.0, 0.3712, 0.1845, 0.0319, 1.0, 0.3712, 0.1845, 0.0319, 1.0, 0.3712, 0.1845, 0.0319, 1.0, 0.3712, 0.1845, 0.0319, 1.0, 0.3712, 0.1845, 0.0319, 1.0, 0.3712, 0.1845, 0.0319, 1.0, 0.3712, 0.1845, 0.0319, 1.0, 0.3712, 0.1845, 0.0319, 1.0, 0.3712, 0.1845, 0.0319, 1.0, 0.3712, 0.1845, 0.0319, 1.0, 0.3712, 0.1845, 0.0319, 1.0, 0.3712, 0.1845, 0.0319, 1.0, 0.3712, 0.1845, 0.0319, 1.0, 0.3712, 0.1845, 0.0319, 1.0, 0.3712, 0.1845, 0.0319, 1.0, 0.3712, 0.1845, 0.0319, 1.0, 0.3712, 0.1845, 0.0319, 1.0, 0.3712, 0.1845, 0.0319, 1.0, 0.3712, 0.1845, 0.0319, 1.0, 0.3712, 0.1845, 0.0319, 1.0, 0.3712, 0.1845, 0.0319, 1.0, 0.3712, 0.1845, 0.0319, 1.0, 0.3712, 0.1845, 0.0319, 1.0, 0.3712, 0.1845, 0.0319, 1.0, 0.3712, 0.1845, 0.0319, 1.0, 0.3712, 0.1845, 0.0319, 1.0, 0.3712, 0.1845, 0.0319, 1.0, 0.3712, 0.1845, 0.0319, 1.0, 0.3712, 0.1845, 0.0319, 1.0, 0.3712, 0.1845, 0.0319, 1.0, 0.3712, 0.1845, 0.0319, 1.0, 0.3712, 0.1845, 0.0319, 1.0, 0.3712, 0.1845, 0.0319, 1.0, 0.3712, 0.1845, 0.0319, 1.0, 0.3712, 0.1845, 0.0319, 1.0, 0.3712, 0.1845, 0.0319, 1.0, 0.3712, 0.1845, 0.0319, 1.0, 0.3712, 0.1845, 0.0319, 1.0, 0.3712, 0.1845, 0.0319, 1.0, 0.3712, 0.1845, 0.0319, 1.0, 0.3712, 0.1845, 0.0319, 1.0, 0.3712, 0.1845, 0.0319, 1.0, 0.3712, 0.1845, 0.0319, 1.0, 0.3712, 0.1845, 0.0319, 1.0, 0.3712, 0.1845, 0.0319, 1.0, 0.3712, 0.1845, 0.0319, 1.0, 0.3712, 0.1845, 0.0319, 1.0, 0.3712, 0.1845, 0.0319, 1.0, 0.3712, 0.1845, 0.0319, 1.0, 0.3712, 0.1845, 0.0319, 1.0, 0.3712, 0.1845, 0.0319, 1.0, 0.3712, 0.1845, 0.0319, 1.0, 0.3712, 0.1845, 0.0319, 1.0, 0.3712, 0.1845, 0.0319, 1.0, 0.3712, 0.1845, 0.0319, 1.0, 0.3712, 0.1845, 0.0319, 1.0, 0.3712, 0.1845, 0.0319, 1.0, 0.3712, 0.1845, 0.0319, 1.0, 0.3712, 0.1845, 0.0319, 1.0, 0.3712, 0.1845, 0.0319, 1.0, 0.3712, 0.1845, 0.0319, 1.0, 0.3712, 0.1845, 0.0319, 1.0, 0.3712, 0.1845, 0.0319, 1.0, 0.3712, 0.1845, 0.0319, 1.0, 0.3712, 0.1845, 0.0319, 1.0, 0.3712, 0.1845, 0.0319, 1.0, 0.3712, 0.1845, 0.0319, 1.0, 0.3712, 0.1845, 0.0319, 1.0, 0.3712, 0.1845, 0.0319, 1.0, 0.3712, 0.1845, 0.0319, 1.0, 0.3712, 0.1845, 0.0319, 1.0, 0.3712, 0.1845, 0.0319, 1.0, 0.3712, 0.1845, 0.0319, 1.0, 0.3712, 0.1845, 0.0319, 1.0, 0.3712, 0.1845, 0.0319, 1.0, 0.3712, 0.1845, 0.0319, 1.0, 0.3712, 0.1845, 0.0319, 1.0, 0.3712, 0.1845, 0.0319, 1.0, 0.3712, 0.1845, 0.0319, 1.0, 0.3712, 0.1845, 0.0319, 1.0, 0.3712, 0.1845, 0.0319, 1.0, 0.3712, 0.1845, 0.0319, 1.0, 0.3712, 0.1845, 0.0319, 1.0, 0.3712, 0.1845, 0.0319, 1.0, 0.3712, 0.1845, 0.0319, 1.0, 0.3712, 0.1845, 0.0319, 1.0, 0.3712, 0.1845, 0.0319, 1.0, 0.3712, 0.1845, 0.0319, 1.0, 0.3712, 0.1845, 0.0319, 1.0, 0.3712, 0.1845, 0.0319, 1.0, 0.3712, 0.1845, 0.0319, 1.0, 0.3712, 0.1845, 0.0319, 1.0, 0.3712, 0.1845, 0.0319, 1.0, 0.3712, 0.1845, 0.0319, 1.0, 0.3712, 0.1845, 0.0319, 1.0, 0.3712, 0.1845, 0.0319, 1.0, 0.3712, 0.1845, 0.0319, 1.0, 0.3712, 0.1845, 0.0319, 1.0, 0.3712, 0.1845, 0.0319, 1.0, 0.3712, 0.1845, 0.0319, 1.0, 0.3712, 0.1845, 0.0319, 1.0, 0.3712, 0.1845, 0.0319, 1.0, 0.3712, 0.1845, 0.0319, 1.0, 0.3712, 0.1845, 0.0319, 1.0, 0.3712, 0.1845, 0.0319, 1.0, 0.3712, 0.1845, 0.0319, 1.0, 0.3712, 0.1845, 0.0319, 1.0, 0.3712, 0.1845, 0.0319, 1.0, 0.3712, 0.1845, 0.0319, 1.0, 0.3712, 0.1845, 0.0319, 1.0, 0.3712, 0.1845, 0.0319, 1.0, 0.3712, 0.1845, 0.0319, 1.0, 0.3712, 0.1845, 0.0319, 1.0, 0.3712, 0.1845, 0.0319, 1.0, 0.3712, 0.1845, 0.0319, 1.0, 0.3712, 0.1845, 0.0319, 1.0, 0.3712, 0.1845, 0.0319, 1.0, 0.3712, 0.1845, 0.0319, 1.0, 0.3712, 0.1845, 0.0319, 1.0, 0.3712, 0.1845, 0.0319, 1.0, 0.3712, 0.1845, 0.0319, 1.0, 0.3712, 0.1845, 0.0319, 1.0, 0.3712, 0.1845, 0.0319, 1.0, 0.3712, 0.1845, 0.0319, 1.0, 0.3712, 0.1845, 0.0319, 1.0, 0.3712, 0.1845, 0.0319, 1.0, 0.3712, 0.1845, 0.0319, 1.0, 0.3712, 0.1845, 0.0319, 1.0, 0.3712, 0.1845, 0.0319, 1.0, 0.3712, 0.1845, 0.0319, 1.0, 0.3712, 0.1845, 0.0319, 1.0, 0.3712, 0.1845, 0.0319, 1.0, 0.3712, 0.1845, 0.0319, 1.0, 0.3712, 0.1845, 0.0319, 1.0, 0.3712, 0.1845, 0.0319, 1.0, 0.3712, 0.1845, 0.0319, 1.0, 0.3712, 0.1845, 0.0319, 1.0, 0.3712, 0.1845, 0.0319, 1.0, 0.3712, 0.1845, 0.0319, 1.0, 0.3712, 0.1845, 0.0319, 1.0, 0.3712, 0.1845, 0.0319, 1.0, 0.3712, 0.1845, 0.0319, 1.0, 0.3712, 0.1845, 0.0319, 1.0, 0.3712, 0.1845, 0.0319, 1.0, 0.3712, 0.1845, 0.0319, 1.0, 0.3712, 0.1845, 0.0319, 1.0, 0.3712, 0.1845, 0.0319, 1.0, 0.3712, 0.1845, 0.0319, 1.0, 0.3712, 0.1845, 0.0319, 1.0, 0.3712, 0.1845, 0.0319, 1.0, 0.3712, 0.1845, 0.0319, 1.0, 0.3712, 0.1845, 0.0319, 1.0, 0.3712, 0.1845, 0.0319, 1.0, 0.3712, 0.1845, 0.0319, 1.0, 0.3712, 0.1845, 0.0319, 1.0, 0.3712, 0.1845, 0.0319, 1.0, 0.3712, 0.1845, 0.0319, 1.0, 0.3712, 0.1845, 0.0319, 1.0, 0.3712, 0.1845, 0.0319, 1.0, 0.3712, 0.1845, 0.0319, 1.0, 0.3712, 0.1845, 0.0319, 1.0, 0.3712, 0.1845, 0.0319, 1.0, 0.3712, 0.1845, 0.0319, 1.0, 0.3712, 0.1845, 0.0319, 1.0, 0.3712, 0.1845, 0.0319, 1.0, 0.3712, 0.1845, 0.0319, 1.0, 0.3712, 0.1845, 0.0319, 1.0, 0.3712, 0.1845, 0.0319, 1.0, 0.3712, 0.1845, 0.0319, 1.0, 0.3712, 0.1845, 0.0319, 1.0, 0.3712, 0.1845, 0.0319, 1.0, 0.3712, 0.1845, 0.0319, 1.0, 0.3712, 0.1845, 0.0319, 1.0, 0.3712, 0.1845, 0.0319, 1.0, 0.3712, 0.1845, 0.0319, 1.0, 0.3712, 0.1845, 0.0319, 1.0, 0.3712, 0.1845, 0.0319, 1.0, 0.3712, 0.1845, 0.0319, 1.0, 0.3712, 0.1845, 0.0319, 1.0, 0.3712, 0.1845, 0.0319, 1.0, 0.3712, 0.1845, 0.0319, 1.0, 0.3712, 0.1845, 0.0319, 1.0, 0.3712, 0.1845, 0.0319, 1.0, 0.3712, 0.1845, 0.0319, 1.0, 0.3712, 0.1845, 0.0319, 1.0, 0.3712, 0.1845, 0.0319, 1.0, 0.3712, 0.1845, 0.0319, 1.0, 0.3712, 0.1845, 0.0319, 1.0, 0.3712, 0.1845, 0.0319, 1.0, 0.3712, 0.1845, 0.0319, 1.0, 0.3712, 0.1845, 0.0319, 1.0, 0.3712, 0.1845, 0.0319, 1.0, 0.3712, 0.1845, 0.0319, 1.0, 0.3712, 0.1845, 0.0319, 1.0, 0.3712, 0.1845, 0.0319, 1.0, 0.3712, 0.1845, 0.0319, 1.0, 0.3712, 0.1845, 0.0319, 1.0, 0.3712, 0.1845, 0.0319, 1.0, 0.3712, 0.1845, 0.0319, 1.0, 0.3712, 0.1845, 0.0319, 1.0, 0.3712, 0.1845, 0.0319, 1.0, 0.3712, 0.1845, 0.0319, 1.0, 0.3712, 0.1845, 0.0319, 1.0, 0.3712, 0.1845, 0.0319, 1.0, 0.3712, 0.1845, 0.0319, 1.0, 0.3712, 0.1845, 0.0319, 1.0, 0.3712, 0.1845, 0.0319, 1.0, 0.3712, 0.1845, 0.0319, 1.0, 0.3712, 0.1845, 0.0319, 1.0, 0.3712, 0.1845, 0.0319, 1.0, 0.3712, 0.1845, 0.0319, 1.0, 0.3712, 0.1845, 0.0319, 1.0, 0.3712, 0.1845, 0.0319, 1.0, 0.3712, 0.1845, 0.0319, 1.0, 0.3712, 0.1845, 0.0319, 1.0, 0.3712, 0.1845, 0.0319, 1.0, 0.3712, 0.1845, 0.0319, 1.0, 0.3712, 0.1845, 0.0319, 1.0, 0.3712, 0.1845, 0.0319, 1.0, 0.3712, 0.1845, 0.0319, 1.0, 0.3712, 0.1845, 0.0319, 1.0, 0.3712, 0.1845, 0.0319, 1.0, 0.3712, 0.1845, 0.0319, 1.0, 0.3712, 0.1845, 0.0319, 1.0, 0.3712, 0.1845, 0.0319, 1.0, 0.3712, 0.1845, 0.0319, 1.0, 0.3712, 0.1845, 0.0319, 1.0, 0.3712, 0.1845, 0.0319, 1.0, 0.3712, 0.1845, 0.0319, 1.0, 0.3712, 0.1845, 0.0319, 1.0, 0.3712, 0.1845, 0.0319, 1.0, 0.3712, 0.1845, 0.0319, 1.0, 0.3712, 0.1845, 0.0319, 1.0, 0.3712, 0.1845, 0.0319, 1.0, 0.3712, 0.1845, 0.0319, 1.0, 0.3712, 0.1845, 0.0319, 1.0, 0.3712, 0.1845, 0.0319, 1.0, 0.3712, 0.1845, 0.0319, 1.0, 0.3712, 0.1845, 0.0319, 1.0, 0.3712, 0.1845, 0.0319, 1.0, 0.3712, 0.1845, 0.0319, 1.0, 0.3712, 0.1845, 0.0319, 1.0, 0.3712, 0.1845, 0.0319, 1.0, 0.3712, 0.1845, 0.0319, 1.0, 0.3712, 0.1845, 0.0319, 1.0, 0.3712, 0.1845, 0.0319, 1.0, 0.3712, 0.1845, 0.0319, 1.0, 0.3712, 0.1845, 0.0319, 1.0, 0.3712, 0.1845, 0.0319, 1.0, 0.3712, 0.1845, 0.0319, 1.0, 0.3712, 0.1845, 0.0319, 1.0, 0.3712, 0.1845, 0.0319, 1.0, 0.3712, 0.1845, 0.0319, 1.0, 0.3712, 0.1845, 0.0319, 1.0, 0.3712, 0.1845, 0.0319, 1.0, 0.3712, 0.1845, 0.0319, 1.0, 0.3712, 0.1845, 0.0319, 1.0, 0.3712, 0.1845, 0.0319, 1.0, 0.3712, 0.1845, 0.0319, 1.0, 0.3712, 0.1845, 0.0319, 1.0, 0.3712, 0.1845, 0.0319, 1.0, 0.3712, 0.1845, 0.0319, 1.0, 0.3712, 0.1845, 0.0319, 1.0, 0.3712, 0.1845, 0.0319, 1.0, 0.3712, 0.1845, 0.0319, 1.0, 0.3712, 0.1845, 0.0319, 1.0, 0.3712, 0.1845, 0.0319, 1.0, 0.3712, 0.1845, 0.0319, 1.0, 0.3712, 0.1845, 0.0319, 1.0, 0.3712, 0.1845, 0.0319, 1.0, 0.3712, 0.1845, 0.0319, 1.0, 0.3712, 0.1845, 0.0319, 1.0, 0.3712, 0.1845, 0.0319, 1.0, 0.3712, 0.1845, 0.0319, 1.0, 0.3712, 0.1845, 0.0319, 1.0, 0.3712, 0.1845, 0.0319, 1.0, 0.3712, 0.1845, 0.0319, 1.0, 0.3712, 0.1845, 0.0319, 1.0, 0.3712, 0.1845, 0.0319, 1.0, 0.3712, 0.1845, 0.0319, 1.0, 0.3712, 0.1845, 0.0319, 1.0, 0.3712, 0.1845, 0.0319, 1.0, 0.3712, 0.1845, 0.0319, 1.0, 0.3712, 0.1845, 0.0319, 1.0, 0.3712, 0.1845, 0.0319, 1.0, 0.3712, 0.1845, 0.0319, 1.0, 0.3712, 0.1845, 0.0319, 1.0, 0.3712, 0.1845, 0.0319, 1.0, 0.3712, 0.1845, 0.0319, 1.0, 0.3712, 0.1845, 0.0319, 1.0, 0.3712, 0.1845, 0.0319, 1.0, 0.3712, 0.1845, 0.0319, 1.0, 0.3712, 0.1845, 0.0319, 1.0, 0.3712, 0.1845, 0.0319, 1.0, 0.3712, 0.1845, 0.0319, 1.0, 0.3712, 0.1845, 0.0319, 1.0, 0.3712, 0.1845, 0.0319, 1.0, 0.3712, 0.1845, 0.0319, 1.0, 0.3712, 0.1845, 0.0319, 1.0, 0.3712, 0.1845, 0.0319, 1.0, 0.3712, 0.1845, 0.0319, 1.0, 0.3712, 0.1845, 0.0319, 1.0, 0.3712, 0.1845, 0.0319, 1.0, 0.3712, 0.1845, 0.0319, 1.0, 0.3712, 0.1845, 0.0319, 1.0, 0.3712, 0.1845, 0.0319, 1.0, 0.3712, 0.1845, 0.0319, 1.0, 0.3712, 0.1845, 0.0319, 1.0, 0.3712, 0.1845, 0.0319, 1.0, 0.3712, 0.1845, 0.0319, 1.0, 0.3712, 0.1845, 0.0319, 1.0, 0.3712, 0.1845, 0.0319, 1.0, 0.3712, 0.1845, 0.0319, 1.0, 0.3712, 0.1845, 0.0319, 1.0, 0.3712, 0.1845, 0.0319, 1.0, 0.3712, 0.1845, 0.0319, 1.0, 0.3712, 0.1845, 0.0319, 1.0, 0.3712, 0.1845, 0.0319, 1.0, 0.3712, 0.1845, 0.0319, 1.0, 0.3712, 0.1845, 0.0319, 1.0, 0.3712, 0.1845, 0.0319, 1.0, 0.3712, 0.1845, 0.0319, 1.0, 0.3712, 0.1845, 0.0319, 1.0, 0.3712, 0.1845, 0.0319, 1.0, 0.3712, 0.1845, 0.0319, 1.0, 0.3712, 0.1845, 0.0319, 1.0, 0.3712, 0.1845, 0.0319, 1.0, 0.3712, 0.1845, 0.0319, 1.0, 0.3712, 0.1845, 0.0319, 1.0, 0.3712, 0.1845, 0.0319, 1.0, 0.3712, 0.1845, 0.0319, 1.0, 0.3712, 0.1845, 0.0319, 1.0, 0.3712, 0.1845, 0.0319, 1.0, 0.3712, 0.1845, 0.0319, 1.0, 0.3712, 0.1845, 0.0319, 1.0, 0.3712, 0.1845, 0.0319, 1.0, 0.3712, 0.1845, 0.0319, 1.0, 0.3712, 0.1845, 0.0319, 1.0, 0.3712, 0.1845, 0.0319, 1.0, 0.3712, 0.1845, 0.0319, 1.0, 0.3712, 0.1845, 0.0319, 1.0, 0.3712, 0.1845, 0.0319, 1.0, 0.3712, 0.1845, 0.0319, 1.0, 0.09759, 0.0865, 0.07619, 1.0, 0.09759, 0.0865, 0.07619, 1.0, 0.09759, 0.0865, 0.07619, 1.0, 0.09759, 0.0865, 0.07619, 1.0, 0.09759, 0.0865, 0.07619, 1.0, 0.09759, 0.0865, 0.07619, 1.0, 0.09759, 0.0865, 0.07619, 1.0, 0.09759, 0.0865, 0.07619, 1.0, 0.09759, 0.0865, 0.07619, 1.0, 0.09759, 0.0865, 0.07619, 1.0, 0.09759, 0.0865, 0.07619, 1.0, 0.09759, 0.0865, 0.07619, 1.0, 0.09759, 0.0865, 0.07619, 1.0, 0.09759, 0.0865, 0.07619, 1.0, 0.09759, 0.0865, 0.07619, 1.0, 0.09759, 0.0865, 0.07619, 1.0, 0.09759, 0.0865, 0.07619, 1.0, 0.09759, 0.0865, 0.07619, 1.0, 0.09759, 0.0865, 0.07619, 1.0, 0.09759, 0.0865, 0.07619, 1.0, 0.09759, 0.0865, 0.07619, 1.0, 0.09759, 0.0865, 0.07619, 1.0, 0.09759, 0.0865, 0.07619, 1.0, 0.09759, 0.0865, 0.07619, 1.0, 0.09759, 0.0865, 0.07619, 1.0, 0.09759, 0.0865, 0.07619, 1.0, 0.09759, 0.0865, 0.07619, 1.0, 0.09759, 0.0865, 0.07619, 1.0, 0.09759, 0.0865, 0.07619, 1.0, 0.09759, 0.0865, 0.07619, 1.0, 0.09759, 0.0865, 0.07619, 1.0, 0.09759, 0.0865, 0.07619, 1.0, 0.09759, 0.0865, 0.07619, 1.0, 0.09759, 0.0865, 0.07619, 1.0, 0.09759, 0.0865, 0.07619, 1.0, 0.09759, 0.0865, 0.07619, 1.0, 0.09759, 0.0865, 0.07619, 1.0, 0.09759, 0.0865, 0.07619, 1.0, 0.09759, 0.0865, 0.07619, 1.0, 0.09759, 0.0865, 0.07619, 1.0, 0.09759, 0.0865, 0.07619, 1.0, 0.09759, 0.0865, 0.07619, 1.0, 0.09759, 0.0865, 0.07619, 1.0, 0.09759, 0.0865, 0.07619, 1.0, 0.09759, 0.0865, 0.07619, 1.0, 0.09759, 0.0865, 0.07619, 1.0, 0.09759, 0.0865, 0.07619, 1.0, 0.09759, 0.0865, 0.07619, 1.0, 0.09759, 0.0865, 0.07619, 1.0, 0.09759, 0.0865, 0.07619, 1.0, 0.09759, 0.0865, 0.07619, 1.0, 0.09759, 0.0865, 0.07619, 1.0, 0.09759, 0.0865, 0.07619, 1.0, 0.09759, 0.0865, 0.07619, 1.0, 0.09759, 0.0865, 0.07619, 1.0, 0.09759, 0.0865, 0.07619, 1.0, 0.09759, 0.0865, 0.07619, 1.0, 0.09759, 0.0865, 0.07619, 1.0, 0.09759, 0.0865, 0.07619, 1.0, 0.09759, 0.0865, 0.07619, 1.0, 0.09759, 0.0865, 0.07619, 1.0, 0.09759, 0.0865, 0.07619, 1.0, 0.09759, 0.0865, 0.07619, 1.0, 0.09759, 0.0865, 0.07619, 1.0, 0.09759, 0.0865, 0.07619, 1.0, 0.09759, 0.0865, 0.07619, 1.0, 0.09759, 0.0865, 0.07619, 1.0, 0.09759, 0.0865, 0.07619, 1.0, 0.09759, 0.0865, 0.07619, 1.0, 0.09759, 0.0865, 0.07619, 1.0, 0.09759, 0.0865, 0.07619, 1.0, 0.09759, 0.0865, 0.07619, 1.0, 0.1779, 0.1559, 0.1329, 1.0, 0.1779, 0.1559, 0.1329, 1.0, 0.1779, 0.1559, 0.1329, 1.0, 0.1779, 0.1559, 0.1329, 1.0, 0.1779, 0.1559, 0.1329, 1.0, 0.1779, 0.1559, 0.1329, 1.0, 0.1779, 0.1559, 0.1329, 1.0, 0.1779, 0.1559, 0.1329, 1.0, 0.1779, 0.1559, 0.1329, 1.0, 0.1779, 0.1559, 0.1329, 1.0, 0.1779, 0.1559, 0.1329, 1.0, 0.1779, 0.1559, 0.1329, 1.0, 0.1779, 0.1559, 0.1329, 1.0, 0.1779, 0.1559, 0.1329, 1.0, 0.1779, 0.1559, 0.1329, 1.0, 0.1779, 0.1559, 0.1329, 1.0, 0.1779, 0.1559, 0.1329, 1.0, 0.1779, 0.1559, 0.1329, 1.0, 0.1779, 0.1559, 0.1329, 1.0, 0.1779, 0.1559, 0.1329, 1.0, 0.1779, 0.1559, 0.1329, 1.0, 0.1779, 0.1559, 0.1329, 1.0, 0.1779, 0.1559, 0.1329, 1.0, 0.1779, 0.1559, 0.1329, 1.0, 0.1779, 0.1559, 0.1329, 1.0, 0.1779, 0.1559, 0.1329, 1.0, 0.1779, 0.1559, 0.1329, 1.0, 0.1779, 0.1559, 0.1329, 1.0, 0.1779, 0.1559, 0.1329, 1.0, 0.1779, 0.1559, 0.1329, 1.0, 0.1779, 0.1559, 0.1329, 1.0, 0.1779, 0.1559, 0.1329, 1.0, 0.1779, 0.1559, 0.1329, 1.0, 0.1779, 0.1559, 0.1329, 1.0, 0.1779, 0.1559, 0.1329, 1.0, 0.1779, 0.1559, 0.1329, 1.0, 0.1779, 0.1559, 0.1329, 1.0, 0.1779, 0.1559, 0.1329, 1.0, 0.1779, 0.1559, 0.1329, 1.0, 0.1779, 0.1559, 0.1329, 1.0, 0.1779, 0.1559, 0.1329, 1.0, 0.1779, 0.1559, 0.1329, 1.0, 0.1779, 0.1559, 0.1329, 1.0, 0.1779, 0.1559, 0.1329, 1.0, 0.1779, 0.1559, 0.1329, 1.0, 0.1779, 0.1559, 0.1329, 1.0, 0.1779, 0.1559, 0.1329, 1.0, 0.1779, 0.1559, 0.1329, 1.0, 0.1779, 0.1559, 0.1329, 1.0, 0.1779, 0.1559, 0.1329, 1.0, 0.1779, 0.1559, 0.1329, 1.0, 0.1779, 0.1559, 0.1329, 1.0, 0.1779, 0.1559, 0.1329, 1.0, 0.1779, 0.1559, 0.1329, 1.0, 0.1779, 0.1559, 0.1329, 1.0, 0.1779, 0.1559, 0.1329, 1.0, 0.1779, 0.1559, 0.1329, 1.0, 0.1779, 0.1559, 0.1329, 1.0, 0.1779, 0.1559, 0.1329, 1.0, 0.1779, 0.1559, 0.1329, 1.0, 0.1779, 0.1559, 0.1329, 1.0, 0.1779, 0.1559, 0.1329, 1.0, 0.1779, 0.1559, 0.1329, 1.0, 0.1779, 0.1559, 0.1329, 1.0, 0.1779, 0.1559, 0.1329, 1.0, 0.1779, 0.1559, 0.1329, 1.0, 0.1779, 0.1559, 0.1329, 1.0, 0.1779, 0.1559, 0.1329, 1.0, 0.1779, 0.1559, 0.1329, 1.0, 0.1779, 0.1559, 0.1329, 1.0, 0.1779, 0.1559, 0.1329, 1.0, 0.1779, 0.1559, 0.1329, 1.0, 0.1779, 0.1559, 0.1329, 1.0, 0.1779, 0.1559, 0.1329, 1.0, 0.1779, 0.1559, 0.1329, 1.0, 0.1779, 0.1559, 0.1329, 1.0, 0.1779, 0.1559, 0.1329, 1.0, 0.1779, 0.1559, 0.1329, 1.0, 0.1779, 0.1559, 0.1329, 1.0, 0.1779, 0.1559, 0.1329, 1.0, 0.1779, 0.1559, 0.1329, 1.0, 0.1779, 0.1559, 0.1329, 1.0, 0.1779, 0.1559, 0.1329, 1.0, 0.1779, 0.1559, 0.1329, 1.0, 0.1779, 0.1559, 0.1329, 1.0, 0.1779, 0.1559, 0.1329, 1.0, 0.1779, 0.1559, 0.1329, 1.0, 0.1779, 0.1559, 0.1329, 1.0, 0.1779, 0.1559, 0.1329, 1.0, 0.1779, 0.1559, 0.1329, 1.0, 0.1779, 0.1559, 0.1329, 1.0, 0.1779, 0.1559, 0.1329, 1.0, 0.1779, 0.1559, 0.1329, 1.0, 0.1779, 0.1559, 0.1329, 1.0, 0.1779, 0.1559, 0.1329, 1.0, 0.1779, 0.1559, 0.1329, 1.0, 0.1779, 0.1559, 0.1329, 1.0, 0.1779, 0.1559, 0.1329, 1.0, 0.1779, 0.1559, 0.1329, 1.0, 0.1779, 0.1559, 0.1329, 1.0, 0.1779, 0.1559, 0.1329, 1.0, 0.1779, 0.1559, 0.1329, 1.0, 0.1779, 0.1559, 0.1329, 1.0, 0.1779, 0.1559, 0.1329, 1.0, 0.1779, 0.1559, 0.1329, 1.0, 0.1779, 0.1559, 0.1329, 1.0, 0.1779, 0.1559, 0.1329, 1.0, 0.1779, 0.1559, 0.1329, 1.0, 0.1779, 0.1559, 0.1329, 1.0, 0.1779, 0.1559, 0.1329, 1.0, 0.1779, 0.1559, 0.1329, 1.0, 0.1779, 0.1559, 0.1329, 1.0, 0.1779, 0.1559, 0.1329, 1.0, 0.1779, 0.1559, 0.1329, 1.0, 0.1779, 0.1559, 0.1329, 1.0, 0.1779, 0.1559, 0.1329, 1.0, 0.1779, 0.1559, 0.1329, 1.0, 0.1779, 0.1559, 0.1329, 1.0, 0.1779, 0.1559, 0.1329, 1.0, 0.1779, 0.1559, 0.1329, 1.0, 0.8308, 0.6514, 0.1746, 1.0, 0.8308, 0.6514, 0.1746, 1.0, 0.8308, 0.6514, 0.1746, 1.0, 0.8308, 0.6514, 0.1746, 1.0, 0.8308, 0.6514, 0.1746, 1.0, 0.8308, 0.6514, 0.1746, 1.0, 0.8308, 0.6514, 0.1746, 1.0, 0.8308, 0.6514, 0.1746, 1.0, 0.8308, 0.6514, 0.1746, 1.0, 0.8308, 0.6514, 0.1746, 1.0, 0.8308, 0.6514, 0.1746, 1.0, 0.8308, 0.6514, 0.1746, 1.0, 0.8308, 0.6514, 0.1746, 1.0, 0.8308, 0.6514, 0.1746, 1.0, 0.8308, 0.6514, 0.1746, 1.0, 0.8308, 0.6514, 0.1746, 1.0, 0.8308, 0.6514, 0.1746, 1.0, 0.8308, 0.6514, 0.1746, 1.0, 0.8308, 0.6514, 0.1746, 1.0, 0.8308, 0.6514, 0.1746, 1.0, 0.8308, 0.6514, 0.1746, 1.0, 0.8308, 0.6514, 0.1746, 1.0, 0.8308, 0.6514, 0.1746, 1.0, 0.8308, 0.6514, 0.1746, 1.0, 0.8308, 0.6514, 0.1746, 1.0, 0.8308, 0.6514, 0.1746, 1.0, 0.8308, 0.6514, 0.1746, 1.0, 0.8308, 0.6514, 0.1746, 1.0, 0.8308, 0.6514, 0.1746, 1.0, 0.8308, 0.6514, 0.1746, 1.0, 0.8308, 0.6514, 0.1746, 1.0, 0.8308, 0.6514, 0.1746, 1.0, 0.8308, 0.6514, 0.1746, 1.0, 0.8308, 0.6514, 0.1746, 1.0, 0.8308, 0.6514, 0.1746, 1.0, 0.8308, 0.6514, 0.1746, 1.0, 0.8308, 0.6514, 0.1746, 1.0, 0.8308, 0.6514, 0.1746, 1.0, 0.8308, 0.6514, 0.1746, 1.0, 0.8308, 0.6514, 0.1746, 1.0, 0.8308, 0.6514, 0.1746, 1.0, 0.8308, 0.6514, 0.1746, 1.0, 0.8308, 0.6514, 0.1746, 1.0, 0.8308, 0.6514, 0.1746, 1.0, 0.8308, 0.6514, 0.1746, 1.0, 0.8308, 0.6514, 0.1746, 1.0, 0.8308, 0.6514, 0.1746, 1.0, 0.8308, 0.6514, 0.1746, 1.0, 0.8308, 0.6514, 0.1746, 1.0, 0.8308, 0.6514, 0.1746, 1.0, 0.8308, 0.6514, 0.1746, 1.0, 0.8308, 0.6514, 0.1746, 1.0, 0.8308, 0.6514, 0.1746, 1.0, 0.8308, 0.6514, 0.1746, 1.0, 0.8308, 0.6514, 0.1746, 1.0, 0.8308, 0.6514, 0.1746, 1.0, 0.8308, 0.6514, 0.1746, 1.0, 0.8308, 0.6514, 0.1746, 1.0, 0.8308, 0.6514, 0.1746, 1.0, 0.8308, 0.6514, 0.1746, 1.0, 0.8308, 0.6514, 0.1746, 1.0, 0.8308, 0.6514, 0.1746, 1.0, 0.8308, 0.6514, 0.1746, 1.0, 0.8308, 0.6514, 0.1746, 1.0, 0.8308, 0.6514, 0.1746, 1.0, 0.8308, 0.6514, 0.1746, 1.0, 0.8308, 0.6514, 0.1746, 1.0, 0.8308, 0.6514, 0.1746, 1.0, 0.8308, 0.6514, 0.1746, 1.0, 0.8308, 0.6514, 0.1746, 1.0, 0.8308, 0.6514, 0.1746, 1.0, 0.8308, 0.6514, 0.1746, 1.0, 0.8308, 0.6514, 0.1746, 1.0, 0.8308, 0.6514, 0.1746, 1.0, 0.8308, 0.6514, 0.1746, 1.0, 0.8308, 0.6514, 0.1746, 1.0, 0.8308, 0.6514, 0.1746, 1.0, 0.8308, 0.6514, 0.1746, 1.0, 0.8308, 0.6514, 0.1746, 1.0, 0.8308, 0.6514, 0.1746, 1.0, 0.8308, 0.6514, 0.1746, 1.0, 0.8308, 0.6514, 0.1746, 1.0, 0.8308, 0.6514, 0.1746, 1.0, 0.8308, 0.6514, 0.1746, 1.0, 0.8308, 0.6514, 0.1746, 1.0, 0.8308, 0.6514, 0.1746, 1.0, 0.8308, 0.6514, 0.1746, 1.0, 0.8308, 0.6514, 0.1746, 1.0, 0.8308, 0.6514, 0.1746, 1.0, 0.8308, 0.6514, 0.1746, 1.0, 0.8308, 0.6514, 0.1746, 1.0, 0.8308, 0.6514, 0.1746, 1.0, 0.8308, 0.6514, 0.1746, 1.0, 0.8308, 0.6514, 0.1746, 1.0, 0.8308, 0.6514, 0.1746, 1.0, 0.8308, 0.6514, 0.1746, 1.0, 0.8308, 0.6514, 0.1746, 1.0, 0.8308, 0.6514, 0.1746, 1.0, 0.8308, 0.6514, 0.1746, 1.0, 0.8308, 0.6514, 0.1746, 1.0, 0.8308, 0.6514, 0.1746, 1.0, 0.8308, 0.6514, 0.1746, 1.0, 0.8308, 0.6514, 0.1746, 1.0, 0.8308, 0.6514, 0.1746, 1.0, 0.8308, 0.6514, 0.1746, 1.0, 0.8308, 0.6514, 0.1746, 1.0, 0.8308, 0.6514, 0.1746, 1.0, 0.8308, 0.6514, 0.1746, 1.0, 0.8308, 0.6514, 0.1746, 1.0, 0.8308, 0.6514, 0.1746, 1.0, 0.8308, 0.6514, 0.1746, 1.0, 0.8308, 0.6514, 0.1746, 1.0, 0.8308, 0.6514, 0.1746, 1.0, 0.8308, 0.6514, 0.1746, 1.0, 0.8308, 0.6514, 0.1746, 1.0, 0.8308, 0.6514, 0.1746, 1.0, 0.8308, 0.6514, 0.1746, 1.0, 0.8308, 0.6514, 0.1746, 1.0, 0.8308, 0.6514, 0.1746, 1.0, 0.8308, 0.6514, 0.1746, 1.0, 0.8308, 0.6514, 0.1746, 1.0, 0.8308, 0.6514, 0.1746, 1.0, 0.8308, 0.6514, 0.1746, 1.0, 0.8308, 0.6514, 0.1746, 1.0, 0.8308, 0.6514, 0.1746, 1.0, 0.8308, 0.6514, 0.1746, 1.0, 0.8308, 0.6514, 0.1746, 1.0, 0.8308, 0.6514, 0.1746, 1.0, 0.8308, 0.6514, 0.1746, 1.0, 0.8308, 0.6514, 0.1746, 1.0, 0.8308, 0.6514, 0.1746, 1.0, 0.8308, 0.6514, 0.1746, 1.0, 0.8308, 0.6514, 0.1746, 1.0, 0.8308, 0.6514, 0.1746, 1.0, 0.8308, 0.6514, 0.1746, 1.0, 0.8308, 0.6514, 0.1746, 1.0, 0.8308, 0.6514, 0.1746, 1.0, 0.8308, 0.6514, 0.1746, 1.0, 0.8308, 0.6514, 0.1746, 1.0, 0.8308, 0.6514, 0.1746, 1.0, 0.8308, 0.6514, 0.1746, 1.0, 0.8308, 0.6514, 0.1746, 1.0, 0.8308, 0.6514, 0.1746, 1.0, 0.8308, 0.6514, 0.1746, 1.0, 0.8308, 0.6514, 0.1746, 1.0, 0.8308, 0.6514, 0.1746, 1.0, 0.8308, 0.6514, 0.1746, 1.0, 0.8308, 0.6514, 0.1746, 1.0, 0.8308, 0.6514, 0.1746, 1.0, 0.8308, 0.6514, 0.1746, 1.0, 0.8308, 0.6514, 0.1746, 1.0, 0.8308, 0.6514, 0.1746, 1.0, 0.8308, 0.6514, 0.1746, 1.0, 0.8308, 0.6514, 0.1746, 1.0, 0.8308, 0.6514, 0.1746, 1.0, 0.8308, 0.6514, 0.1746, 1.0, 0.8308, 0.6514, 0.1746, 1.0, 0.8308, 0.6514, 0.1746, 1.0, 0.8308, 0.6514, 0.1746, 1.0, 0.8308, 0.6514, 0.1746, 1.0, 0.8308, 0.6514, 0.1746, 1.0, 0.8308, 0.6514, 0.1746, 1.0, 0.8308, 0.6514, 0.1746, 1.0, 0.8308, 0.6514, 0.1746, 1.0, 0.8308, 0.6514, 0.1746, 1.0, 0.8308, 0.6514, 0.1746, 1.0, 0.8308, 0.6514, 0.1746, 1.0, 0.8308, 0.6514, 0.1746, 1.0, 0.8308, 0.6514, 0.1746, 1.0, 0.8308, 0.6514, 0.1746, 1.0, 0.8308, 0.6514, 0.1746, 1.0, 0.8308, 0.6514, 0.1746, 1.0, 0.8308, 0.6514, 0.1746, 1.0, 0.8308, 0.6514, 0.1746, 1.0, 0.8308, 0.6514, 0.1746, 1.0, 0.8308, 0.6514, 0.1746, 1.0, 0.8308, 0.6514, 0.1746, 1.0, 0.8308, 0.6514, 0.1746, 1.0, 0.8308, 0.6514, 0.1746, 1.0, 0.8308, 0.6514, 0.1746, 1.0, 0.8308, 0.6514, 0.1746, 1.0, 0.8308, 0.6514, 0.1746, 1.0, 0.8308, 0.6514, 0.1746, 1.0, 0.8308, 0.6514, 0.1746, 1.0, 0.8308, 0.6514, 0.1746, 1.0, 0.8308, 0.6514, 0.1746, 1.0, 0.8308, 0.6514, 0.1746, 1.0, 0.8308, 0.6514, 0.1746, 1.0, 0.8308, 0.6514, 0.1746, 1.0, 0.8308, 0.6514, 0.1746, 1.0, 0.8308, 0.6514, 0.1746, 1.0, 0.8308, 0.6514, 0.1746, 1.0, 0.8308, 0.6514, 0.1746, 1.0, 0.8308, 0.6514, 0.1746, 1.0, 0.8308, 0.6514, 0.1746, 1.0, 0.8308, 0.6514, 0.1746, 1.0, 0.8308, 0.6514, 0.1746, 1.0, 0.8308, 0.6514, 0.1746, 1.0, 0.8308, 0.6514, 0.1746, 1.0, 0.8308, 0.6514, 0.1746, 1.0, 0.8308, 0.6514, 0.1746, 1.0, 0.8308, 0.6514, 0.1746, 1.0, 0.8308, 0.6514, 0.1746, 1.0, 0.8308, 0.6514, 0.1746, 1.0, 0.8308, 0.6514, 0.1746, 1.0, 0.8308, 0.6514, 0.1746, 1.0, 0.8308, 0.6514, 0.1746, 1.0, 0.8308, 0.6514, 0.1746, 1.0, 0.8308, 0.6514, 0.1746, 1.0, 0.8308, 0.6514, 0.1746, 1.0, 0.8308, 0.6514, 0.1746, 1.0, 0.8308, 0.6514, 0.1746, 1.0, 0.8308, 0.6514, 0.1746, 1.0, 0.8308, 0.6514, 0.1746, 1.0, 0.8308, 0.6514, 0.1746, 1.0, 0.8308, 0.6514, 0.1746, 1.0, 0.8308, 0.6514, 0.1746, 1.0, 0.8308, 0.6514, 0.1746, 1.0, 0.8308, 0.6514, 0.1746, 1.0, 0.8308, 0.6514, 0.1746, 1.0, 0.8308, 0.6514, 0.1746, 1.0, 0.8308, 0.6514, 0.1746, 1.0, 0.8308, 0.6514, 0.1746, 1.0, 0.8308, 0.6514, 0.1746, 1.0, 0.8308, 0.6514, 0.1746, 1.0, 0.8308, 0.6514, 0.1746, 1.0, 0.8308, 0.6514, 0.1746, 1.0, 0.8308, 0.6514, 0.1746, 1.0, 0.8308, 0.6514, 0.1746, 1.0, 0.8308, 0.6514, 0.1746, 1.0, 0.8308, 0.6514, 0.1746, 1.0, 0.8308, 0.6514, 0.1746, 1.0, 0.8308, 0.6514, 0.1746, 1.0, 0.8308, 0.6514, 0.1746, 1.0, 0.8308, 0.6514, 0.1746, 1.0, 0.8308, 0.6514, 0.1746, 1.0, 0.8308, 0.6514, 0.1746, 1.0, 0.8308, 0.6514, 0.1746, 1.0, 0.8308, 0.6514, 0.1746, 1.0, 0.8308, 0.6514, 0.1746, 1.0, 0.8308, 0.6514, 0.1746, 1.0, 0.8308, 0.6514, 0.1746, 1.0, 0.8308, 0.6514, 0.1746, 1.0, 0.8308, 0.6514, 0.1746, 1.0, 0.8308, 0.6514, 0.1746, 1.0, 0.8308, 0.6514, 0.1746, 1.0, 0.8308, 0.6514, 0.1746, 1.0, 0.8308, 0.6514, 0.1746, 1.0, 0.8308, 0.6514, 0.1746, 1.0, 0.8308, 0.6514, 0.1746, 1.0, 0.8308, 0.6514, 0.1746, 1.0, 0.8308, 0.6514, 0.1746, 1.0, 0.8308, 0.6514, 0.1746, 1.0, 0.8308, 0.6514, 0.1746, 1.0, 0.8308, 0.6514, 0.1746, 1.0, 0.8308, 0.6514, 0.1746, 1.0, 0.8308, 0.6514, 0.1746, 1.0, 0.8308, 0.6514, 0.1746, 1.0, 0.8308, 0.6514, 0.1746, 1.0, 0.8308, 0.6514, 0.1746, 1.0, 0.8308, 0.6514, 0.1746, 1.0, 0.8308, 0.6514, 0.1746, 1.0, 0.8308, 0.6514, 0.1746, 1.0, 0.8308, 0.6514, 0.1746, 1.0, 0.8308, 0.6514, 0.1746, 1.0, 0.8308, 0.6514, 0.1746, 1.0, 0.8308, 0.6514, 0.1746, 1.0, 0.8308, 0.6514, 0.1746, 1.0, 0.8308, 0.6514, 0.1746, 1.0, 0.8308, 0.6514, 0.1746, 1.0, 0.8308, 0.6514, 0.1746, 1.0, 0.8308, 0.6514, 0.1746, 1.0, 0.8308, 0.6514, 0.1746, 1.0, 0.8308, 0.6514, 0.1746, 1.0, 0.8308, 0.6514, 0.1746, 1.0, 0.8308, 0.6514, 0.1746, 1.0, 0.8308, 0.6514, 0.1746, 1.0, 0.8308, 0.6514, 0.1746, 1.0, 0.8308, 0.6514, 0.1746, 1.0, 0.8308, 0.6514, 0.1746, 1.0, 0.8308, 0.6514, 0.1746, 1.0, 0.8308, 0.6514, 0.1746, 1.0, 0.8308, 0.6514, 0.1746, 1.0, 0.8308, 0.6514, 0.1746, 1.0, 0.8308, 0.6514, 0.1746, 1.0, 0.8308, 0.6514, 0.1746, 1.0, 0.8308, 0.6514, 0.1746, 1.0, 0.8308, 0.6514, 0.1746, 1.0, 0.8308, 0.6514, 0.1746, 1.0, 0.8308, 0.6514, 0.1746, 1.0, 0.8308, 0.6514, 0.1746, 1.0, 0.8308, 0.6514, 0.1746, 1.0, 0.8308, 0.6514, 0.1746, 1.0, 0.8308, 0.6514, 0.1746, 1.0, 0.8308, 0.6514, 0.1746, 1.0, 0.8308, 0.6514, 0.1746, 1.0, 0.8308, 0.6514, 0.1746, 1.0, 0.8308, 0.6514, 0.1746, 1.0, 0.8308, 0.6514, 0.1746, 1.0, 0.8308, 0.6514, 0.1746, 1.0, 0.8308, 0.6514, 0.1746, 1.0, 0.8308, 0.6514, 0.1746, 1.0, 0.8308, 0.6514, 0.1746, 1.0, 0.8308, 0.6514, 0.1746, 1.0, 0.8308, 0.6514, 0.1746, 1.0, 0.8308, 0.6514, 0.1746, 1.0, 0.8308, 0.6514, 0.1746, 1.0, 0.8308, 0.6514, 0.1746, 1.0, 0.8308, 0.6514, 0.1746, 1.0, 0.8308, 0.6514, 0.1746, 1.0, 0.8308, 0.6514, 0.1746, 1.0, 0.8308, 0.6514, 0.1746, 1.0, 0.8308, 0.6514, 0.1746, 1.0, 0.8308, 0.6514, 0.1746, 1.0, 0.8308, 0.6514, 0.1746, 1.0, 0.8308, 0.6514, 0.1746, 1.0, 0.8308, 0.6514, 0.1746, 1.0, 0.8308, 0.6514, 0.1746, 1.0, 0.8308, 0.6514, 0.1746, 1.0, 0.8308, 0.6514, 0.1746, 1.0, 0.8308, 0.6514, 0.1746, 1.0, 0.8308, 0.6514, 0.1746, 1.0, 0.8308, 0.6514, 0.1746, 1.0, 0.8308, 0.6514, 0.1746, 1.0, 0.8308, 0.6514, 0.1746, 1.0, 0.8308, 0.6514, 0.1746, 1.0, 0.8308, 0.6514, 0.1746, 1.0, 0.8308, 0.6514, 0.1746, 1.0, 0.8308, 0.6514, 0.1746, 1.0, 0.8308, 0.6514, 0.1746, 1.0, 0.8308, 0.6514, 0.1746, 1.0, 0.8308, 0.6514, 0.1746, 1.0, 0.8308, 0.6514, 0.1746, 1.0, 0.8308, 0.6514, 0.1746, 1.0, 0.8308, 0.6514, 0.1746, 1.0, 0.8308, 0.6514, 0.1746, 1.0, 0.8308, 0.6514, 0.1746, 1.0, 0.8308, 0.6514, 0.1746, 1.0, 0.8308, 0.6514, 0.1746, 1.0, 0.8308, 0.6514, 0.1746, 1.0, 0.8308, 0.6514, 0.1746, 1.0, 0.8308, 0.6514, 0.1746, 1.0, 0.8308, 0.6514, 0.1746, 1.0, 0.8308, 0.6514, 0.1746, 1.0, 0.8308, 0.6514, 0.1746, 1.0, 0.8308, 0.6514, 0.1746, 1.0, 0.8308, 0.6514, 0.1746, 1.0, 0.8308, 0.6514, 0.1746, 1.0, 0.8308, 0.6514, 0.1746, 1.0, 0.8308, 0.6514, 0.1746, 1.0, 0.8308, 0.6514, 0.1746, 1.0, 0.8308, 0.6514, 0.1746, 1.0, 0.8308, 0.6514, 0.1746, 1.0, 0.8308, 0.6514, 0.1746, 1.0, 0.8308, 0.6514, 0.1746, 1.0, 0.8308, 0.6514, 0.1746, 1.0, 0.8308, 0.6514, 0.1746, 1.0, 0.8308, 0.6514, 0.1746, 1.0, 0.8308, 0.6514, 0.1746, 1.0, 0.8308, 0.6514, 0.1746, 1.0, 0.8308, 0.6514, 0.1746, 1.0, 0.8308, 0.6514, 0.1746, 1.0, 0.8308, 0.6514, 0.1746, 1.0, 0.8308, 0.6514, 0.1746, 1.0, 0.8308, 0.6514, 0.1746, 1.0, 0.8308, 0.6514, 0.1746, 1.0, 0.8308, 0.6514, 0.1746, 1.0, 0.8308, 0.6514, 0.1746, 1.0, 0.8308, 0.6514, 0.1746, 1.0, 0.8308, 0.6514, 0.1746, 1.0, 0.8308, 0.6514, 0.1746, 1.0, 0.8308, 0.6514, 0.1746, 1.0, 0.8308, 0.6514, 0.1746, 1.0, 0.8308, 0.6514, 0.1746, 1.0, 0.8308, 0.6514, 0.1746, 1.0, 0.8308, 0.6514, 0.1746, 1.0, 0.8308, 0.6514, 0.1746, 1.0, 0.8308, 0.6514, 0.1746, 1.0, 0.8308, 0.6514, 0.1746, 1.0, 0.8308, 0.6514, 0.1746, 1.0, 0.8308, 0.6514, 0.1746, 1.0, 0.8308, 0.6514, 0.1746, 1.0, 0.8308, 0.6514, 0.1746, 1.0, 0.8308, 0.6514, 0.1746, 1.0, 0.8308, 0.6514, 0.1746, 1.0, 0.8308, 0.6514, 0.1746, 1.0, 0.8308, 0.6514, 0.1746, 1.0, 0.8308, 0.6514, 0.1746, 1.0, 0.8308, 0.6514, 0.1746, 1.0, 0.8308, 0.6514, 0.1746, 1.0, 0.8308, 0.6514, 0.1746, 1.0, 0.8308, 0.6514, 0.1746, 1.0, 0.8308, 0.6514, 0.1746, 1.0, 0.8308, 0.6514, 0.1746, 1.0, 0.8308, 0.6514, 0.1746, 1.0, 0.8308, 0.6514, 0.1746, 1.0, 0.8308, 0.6514, 0.1746, 1.0, 0.8308, 0.6514, 0.1746, 1.0, 0.8308, 0.6514, 0.1746, 1.0, 0.8308, 0.6514, 0.1746, 1.0, 0.8308, 0.6514, 0.1746, 1.0, 0.8308, 0.6514, 0.1746, 1.0, 0.8308, 0.6514, 0.1746, 1.0, 0.8308, 0.6514, 0.1746, 1.0, 0.8308, 0.6514, 0.1746, 1.0, 0.8308, 0.6514, 0.1746, 1.0, 0.8308, 0.6514, 0.1746, 1.0, 0.8308, 0.6514, 0.1746, 1.0, 0.8308, 0.6514, 0.1746, 1.0, 0.8308, 0.6514, 0.1746, 1.0, 0.8308, 0.6514, 0.1746, 1.0, 0.8308, 0.6514, 0.1746, 1.0, 0.8308, 0.6514, 0.1746, 1.0, 0.8308, 0.6514, 0.1746, 1.0, 0.8308, 0.6514, 0.1746, 1.0, 0.8308, 0.6514, 0.1746, 1.0, 0.8308, 0.6514, 0.1746, 1.0, 0.8308, 0.6514, 0.1746, 1.0, 0.8308, 0.6514, 0.1746, 1.0, 0.8308, 0.6514, 0.1746, 1.0, 0.8308, 0.6514, 0.1746, 1.0, 0.8308, 0.6514, 0.1746, 1.0, 0.8308, 0.6514, 0.1746, 1.0, 0.8308, 0.6514, 0.1746, 1.0, 0.8308, 0.6514, 0.1746, 1.0, 0.8308, 0.6514, 0.1746, 1.0, 0.8308, 0.6514, 0.1746, 1.0, 0.8308, 0.6514, 0.1746, 1.0, 0.8308, 0.6514, 0.1746, 1.0, 0.8308, 0.6514, 0.1746, 1.0, 0.8308, 0.6514, 0.1746, 1.0, 0.8308, 0.6514, 0.1746, 1.0, 0.8308, 0.6514, 0.1746, 1.0, 0.8308, 0.6514, 0.1746, 1.0, 0.8308, 0.6514, 0.1746, 1.0, 0.8308, 0.6514, 0.1746, 1.0, 0.8308, 0.6514, 0.1746, 1.0, 0.8308, 0.6514, 0.1746, 1.0, 0.8308, 0.6514, 0.1746, 1.0, 0.8308, 0.6514, 0.1746, 1.0, 0.8308, 0.6514, 0.1746, 1.0, 0.8308, 0.6514, 0.1746, 1.0, 0.8308, 0.6514, 0.1746, 1.0, 0.8308, 0.6514, 0.1746, 1.0, 0.8308, 0.6514, 0.1746, 1.0, 0.8308, 0.6514, 0.1746, 1.0, 0.8308, 0.6514, 0.1746, 1.0, 0.8308, 0.6514, 0.1746, 1.0, 0.8308, 0.6514, 0.1746, 1.0, 0.8308, 0.6514, 0.1746, 1.0, 0.8308, 0.6514, 0.1746, 1.0, 0.8308, 0.6514, 0.1746, 1.0, 0.8308, 0.6514, 0.1746, 1.0, 0.8308, 0.6514, 0.1746, 1.0, 0.8308, 0.6514, 0.1746, 1.0, 0.8308, 0.6514, 0.1746, 1.0, 0.8308, 0.6514, 0.1746, 1.0, 0.8308, 0.6514, 0.1746, 1.0, 0.8308, 0.6514, 0.1746, 1.0, 0.8308, 0.6514, 0.1746, 1.0, 0.8308, 0.6514, 0.1746, 1.0, 0.8308, 0.6514, 0.1746, 1.0, 0.8308, 0.6514, 0.1746, 1.0, 0.8308, 0.6514, 0.1746, 1.0, 0.8308, 0.6514, 0.1746, 1.0, 0.8308, 0.6514, 0.1746, 1.0, 0.8308, 0.6514, 0.1746, 1.0, 0.8308, 0.6514, 0.1746, 1.0, 0.8308, 0.6514, 0.1746, 1.0, 0.8308, 0.6514, 0.1746, 1.0, 0.8308, 0.6514, 0.1746, 1.0, 0.8308, 0.6514, 0.1746, 1.0, 0.8308, 0.6514, 0.1746, 1.0, 0.8308, 0.6514, 0.1746, 1.0, 0.8308, 0.6514, 0.1746, 1.0, 0.8308, 0.6514, 0.1746, 1.0, 0.8308, 0.6514, 0.1746, 1.0, 0.8308, 0.6514, 0.1746, 1.0, 0.8308, 0.6514, 0.1746, 1.0, 0.8308, 0.6514, 0.1746, 1.0, 0.8308, 0.6514, 0.1746, 1.0, 0.8308, 0.6514, 0.1746, 1.0, 0.8308, 0.6514, 0.1746, 1.0, 0.8308, 0.6514, 0.1746, 1.0, 0.8308, 0.6514, 0.1746, 1.0, 0.8308, 0.6514, 0.1746, 1.0, 0.8308, 0.6514, 0.1746, 1.0, 0.8308, 0.6514, 0.1746, 1.0, 0.8308, 0.6514, 0.1746, 1.0, 0.8308, 0.6514, 0.1746, 1.0, 0.8308, 0.6514, 0.1746, 1.0, 0.8308, 0.6514, 0.1746, 1.0, 0.8308, 0.6514, 0.1746, 1.0, 0.8308, 0.6514, 0.1746, 1.0, 0.8308, 0.6514, 0.1746, 1.0, 0.8308, 0.6514, 0.1746, 1.0, 0.8308, 0.6514, 0.1746, 1.0, 0.8308, 0.6514, 0.1746, 1.0, 0.8308, 0.6514, 0.1746, 1.0, 0.8308, 0.6514, 0.1746, 1.0, 0.8308, 0.6514, 0.1746, 1.0, 0.8308, 0.6514, 0.1746, 1.0, 0.8308, 0.6514, 0.1746, 1.0, 0.8308, 0.6514, 0.1746, 1.0, 0.8308, 0.6514, 0.1746, 1.0, 0.8308, 0.6514, 0.1746, 1.0, 0.8308, 0.6514, 0.1746, 1.0, 0.8308, 0.6514, 0.1746, 1.0, 0.8308, 0.6514, 0.1746, 1.0, 0.8308, 0.6514, 0.1746, 1.0, 0.8308, 0.6514, 0.1746, 1.0, 0.8308, 0.6514, 0.1746, 1.0, 0.8308, 0.6514, 0.1746, 1.0, 0.8308, 0.6514, 0.1746, 1.0, 0.8308, 0.6514, 0.1746, 1.0, 0.8308, 0.6514, 0.1746, 1.0, 0.8308, 0.6514, 0.1746, 1.0, 0.8308, 0.6514, 0.1746, 1.0, 0.8308, 0.6514, 0.1746, 1.0, 0.8308, 0.6514, 0.1746, 1.0, 0.8308, 0.6514, 0.1746, 1.0, 0.8308, 0.6514, 0.1746, 1.0, 0.8308, 0.6514, 0.1746, 1.0, 0.8308, 0.6514, 0.1746, 1.0, 0.8308, 0.6514, 0.1746, 1.0, 0.8308, 0.6514, 0.1746, 1.0, 0.8308, 0.6514, 0.1746, 1.0, 0.8308, 0.6514, 0.1746, 1.0, 0.8308, 0.6514, 0.1746, 1.0, 0.8308, 0.6514, 0.1746, 1.0, 0.8308, 0.6514, 0.1746, 1.0, 0.8308, 0.6514, 0.1746, 1.0, 0.8308, 0.6514, 0.1746, 1.0, 0.8308, 0.6514, 0.1746, 1.0, 0.8308, 0.6514, 0.1746, 1.0, 0.8308, 0.6514, 0.1746, 1.0, 0.8308, 0.6514, 0.1746, 1.0, 0.8308, 0.6514, 0.1746, 1.0, 0.8308, 0.6514, 0.1746, 1.0, 0.8308, 0.6514, 0.1746, 1.0, 0.8308, 0.6514, 0.1746, 1.0, 0.8308, 0.6514, 0.1746, 1.0, 0.8308, 0.6514, 0.1746, 1.0, 0.8308, 0.6514, 0.1746, 1.0, 0.8308, 0.6514, 0.1746, 1.0, 0.8308, 0.6514, 0.1746, 1.0, 0.8308, 0.6514, 0.1746, 1.0, 0.8308, 0.6514, 0.1746, 1.0, 0.8308, 0.6514, 0.1746, 1.0, 0.8308, 0.6514, 0.1746, 1.0, 0.8308, 0.6514, 0.1746, 1.0, 0.8308, 0.6514, 0.1746, 1.0, 0.8308, 0.6514, 0.1746, 1.0, 0.8308, 0.6514, 0.1746, 1.0, 0.8308, 0.6514, 0.1746, 1.0, 0.8308, 0.6514, 0.1746, 1.0, 0.8308, 0.6514, 0.1746, 1.0, 0.8308, 0.6514, 0.1746, 1.0, 0.8308, 0.6514, 0.1746, 1.0, 0.8308, 0.6514, 0.1746, 1.0, 0.8308, 0.6514, 0.1746, 1.0, 0.8308, 0.6514, 0.1746, 1.0, 0.8308, 0.6514, 0.1746, 1.0, 0.8308, 0.6514, 0.1746, 1.0, 0.8308, 0.6514, 0.1746, 1.0, 0.8308, 0.6514, 0.1746, 1.0, 0.8308, 0.6514, 0.1746, 1.0, 0.8308, 0.6514, 0.1746, 1.0, 0.8308, 0.6514, 0.1746, 1.0, 0.8308, 0.6514, 0.1746, 1.0, 0.8308, 0.6514, 0.1746, 1.0, 0.8308, 0.6514, 0.1746, 1.0, 0.8308, 0.6514, 0.1746, 1.0, 0.8308, 0.6514, 0.1746, 1.0, 0.8308, 0.6514, 0.1746, 1.0, 0.8308, 0.6514, 0.1746, 1.0, 0.8308, 0.6514, 0.1746, 1.0, 0.8308, 0.6514, 0.1746, 1.0, 0.8308, 0.6514, 0.1746, 1.0, 0.8308, 0.6514, 0.1746, 1.0, 0.8308, 0.6514, 0.1746, 1.0, 0.8308, 0.6514, 0.1746, 1.0, 0.8308, 0.6514, 0.1746, 1.0, 0.8308, 0.6514, 0.1746, 1.0, 0.8308, 0.6514, 0.1746, 1.0, 0.8308, 0.6514, 0.1746, 1.0, 0.8308, 0.6514, 0.1746, 1.0, 0.8308, 0.6514, 0.1746, 1.0, 0.0865, 0.07421, 0.06125, 1.0, 0.0865, 0.07421, 0.06125, 1.0, 0.0865, 0.07421, 0.06125, 1.0, 0.0865, 0.07421, 0.06125, 1.0, 0.0865, 0.07421, 0.06125, 1.0, 0.0865, 0.07421, 0.06125, 1.0, 0.0865, 0.07421, 0.06125, 1.0, 0.0865, 0.07421, 0.06125, 1.0, 0.0865, 0.07421, 0.06125, 1.0, 0.0865, 0.07421, 0.06125, 1.0, 0.0865, 0.07421, 0.06125, 1.0, 0.0865, 0.07421, 0.06125, 1.0, 0.0865, 0.07421, 0.06125, 1.0, 0.0865, 0.07421, 0.06125, 1.0, 0.0865, 0.07421, 0.06125, 1.0, 0.0865, 0.07421, 0.06125, 1.0, 0.0865, 0.07421, 0.06125, 1.0, 0.0865, 0.07421, 0.06125, 1.0, 0.0865, 0.07421, 0.06125, 1.0, 0.0865, 0.07421, 0.06125, 1.0, 0.0865, 0.07421, 0.06125, 1.0, 0.0865, 0.07421, 0.06125, 1.0, 0.0865, 0.07421, 0.06125, 1.0, 0.0865, 0.07421, 0.06125, 1.0, 0.0865, 0.07421, 0.06125, 1.0, 0.0865, 0.07421, 0.06125, 1.0, 0.0865, 0.07421, 0.06125, 1.0, 0.0865, 0.07421, 0.06125, 1.0, 0.0865, 0.07421, 0.06125, 1.0, 0.0865, 0.07421, 0.06125, 1.0, 0.0865, 0.07421, 0.06125, 1.0, 0.0865, 0.07421, 0.06125, 1.0, 0.0865, 0.07421, 0.06125, 1.0, 0.0865, 0.07421, 0.06125, 1.0, 0.0865, 0.07421, 0.06125, 1.0, 0.0865, 0.07421, 0.06125, 1.0, 0.0865, 0.07421, 0.06125, 1.0, 0.0865, 0.07421, 0.06125, 1.0, 0.0865, 0.07421, 0.06125, 1.0, 0.0865, 0.07421, 0.06125, 1.0, 0.0865, 0.07421, 0.06125, 1.0, 0.0865, 0.07421, 0.06125, 1.0, 0.0865, 0.07421, 0.06125, 1.0, 0.0865, 0.07421, 0.06125, 1.0, 0.0865, 0.07421, 0.06125, 1.0, 0.0865, 0.07421, 0.06125, 1.0, 0.0865, 0.07421, 0.06125, 1.0, 0.0865, 0.07421, 0.06125, 1.0, 0.0865, 0.07421, 0.06125, 1.0, 0.0865, 0.07421, 0.06125, 1.0, 0.0865, 0.07421, 0.06125, 1.0, 0.0865, 0.07421, 0.06125, 1.0, 0.0865, 0.07421, 0.06125, 1.0, 0.0865, 0.07421, 0.06125, 1.0, 0.0865, 0.07421, 0.06125, 1.0, 0.0865, 0.07421, 0.06125, 1.0, 0.0865, 0.07421, 0.06125, 1.0, 0.0865, 0.07421, 0.06125, 1.0, 0.0865, 0.07421, 0.06125, 1.0, 0.0865, 0.07421, 0.06125, 1.0, 0.0865, 0.07421, 0.06125, 1.0, 0.0865, 0.07421, 0.06125, 1.0, 0.0865, 0.07421, 0.06125, 1.0, 0.0865, 0.07421, 0.06125, 1.0, 0.0865, 0.07421, 0.06125, 1.0, 0.0865, 0.07421, 0.06125, 1.0, 0.0865, 0.07421, 0.06125, 1.0, 0.0865, 0.07421, 0.06125, 1.0, 0.0865, 0.07421, 0.06125, 1.0, 0.0865, 0.07421, 0.06125, 1.0, 0.0865, 0.07421, 0.06125, 1.0, 0.0865, 0.07421, 0.06125, 1.0, 0.0865, 0.07421, 0.06125, 1.0, 0.0865, 0.07421, 0.06125, 1.0, 0.0865, 0.07421, 0.06125, 1.0, 0.0865, 0.07421, 0.06125, 1.0, 0.0865, 0.07421, 0.06125, 1.0, 0.0865, 0.07421, 0.06125, 1.0, 0.0865, 0.07421, 0.06125, 1.0, 0.0865, 0.07421, 0.06125, 1.0, 0.0865, 0.07421, 0.06125, 1.0, 0.0865, 0.07421, 0.06125, 1.0, 0.0865, 0.07421, 0.06125, 1.0, 0.0865, 0.07421, 0.06125, 1.0, 0.0865, 0.07421, 0.06125, 1.0, 0.0865, 0.07421, 0.06125, 1.0, 0.0865, 0.07421, 0.06125, 1.0, 0.0865, 0.07421, 0.06125, 1.0, 0.0865, 0.07421, 0.06125, 1.0, 0.0865, 0.07421, 0.06125, 1.0, 0.0865, 0.07421, 0.06125, 1.0, 0.0865, 0.07421, 0.06125, 1.0, 0.0865, 0.07421, 0.06125, 1.0, 0.0865, 0.07421, 0.06125, 1.0, 0.0865, 0.07421, 0.06125, 1.0, 0.0865, 0.07421, 0.06125, 1.0, 0.0865, 0.07421, 0.06125, 1.0, 0.0865, 0.07421, 0.06125, 1.0, 0.0865, 0.07421, 0.06125, 1.0, 0.0865, 0.07421, 0.06125, 1.0, 0.0865, 0.07421, 0.06125, 1.0, 0.0865, 0.07421, 0.06125, 1.0, 0.0865, 0.07421, 0.06125, 1.0, 0.0865, 0.07421, 0.06125, 1.0, 0.0865, 0.07421, 0.06125, 1.0, 0.0865, 0.07421, 0.06125, 1.0, 0.0865, 0.07421, 0.06125, 1.0, 0.0865, 0.07421, 0.06125, 1.0, 0.0865, 0.07421, 0.06125, 1.0, 0.0865, 0.07421, 0.06125, 1.0, 0.0865, 0.07421, 0.06125, 1.0, 0.0865, 0.07421, 0.06125, 1.0, 0.0865, 0.07421, 0.06125, 1.0, 0.0865, 0.07421, 0.06125, 1.0, 0.0865, 0.07421, 0.06125, 1.0, 0.0865, 0.07421, 0.06125, 1.0, 0.0865, 0.07421, 0.06125, 1.0, 0.0865, 0.07421, 0.06125, 1.0, 0.0865, 0.07421, 0.06125, 1.0, 0.0865, 0.07421, 0.06125, 1.0, 0.0865, 0.07421, 0.06125, 1.0, 0.0865, 0.07421, 0.06125, 1.0, 0.0865, 0.07421, 0.06125, 1.0, 0.0865, 0.07421, 0.06125, 1.0, 0.0865, 0.07421, 0.06125, 1.0, 0.0865, 0.07421, 0.06125, 1.0, 0.0865, 0.07421, 0.06125, 1.0, 0.0865, 0.07421, 0.06125, 1.0, 0.0865, 0.07421, 0.06125, 1.0, 0.0865, 0.07421, 0.06125, 1.0, 0.0865, 0.07421, 0.06125, 1.0, 0.0865, 0.07421, 0.06125, 1.0, 0.0865, 0.07421, 0.06125, 1.0, 0.0865, 0.07421, 0.06125, 1.0, 0.0865, 0.07421, 0.06125, 1.0, 0.0865, 0.07421, 0.06125, 1.0, 0.0865, 0.07421, 0.06125, 1.0, 0.0865, 0.07421, 0.06125, 1.0, 0.0865, 0.07421, 0.06125, 1.0, 0.0865, 0.07421, 0.06125, 1.0, 0.0865, 0.07421, 0.06125, 1.0, 0.0865, 0.07421, 0.06125, 1.0, 0.0865, 0.07421, 0.06125, 1.0, 0.0865, 0.07421, 0.06125, 1.0, 0.0865, 0.07421, 0.06125, 1.0, 0.0865, 0.07421, 0.06125, 1.0, 0.0865, 0.07421, 0.06125, 1.0, 0.0865, 0.07421, 0.06125, 1.0, 0.0865, 0.07421, 0.06125, 1.0, 0.0865, 0.07421, 0.06125, 1.0, 0.0865, 0.07421, 0.06125, 1.0, 0.0865, 0.07421, 0.06125, 1.0, 0.0865, 0.07421, 0.06125, 1.0, 0.0865, 0.07421, 0.06125, 1.0, 0.0865, 0.07421, 0.06125, 1.0, 0.0865, 0.07421, 0.06125, 1.0, 0.0865, 0.07421, 0.06125, 1.0, 0.0865, 0.07421, 0.06125, 1.0, 0.0865, 0.07421, 0.06125, 1.0, 0.0865, 0.07421, 0.06125, 1.0, 0.0865, 0.07421, 0.06125, 1.0, 0.0865, 0.07421, 0.06125, 1.0, 0.0865, 0.07421, 0.06125, 1.0, 0.0865, 0.07421, 0.06125, 1.0, 0.0865, 0.07421, 0.06125, 1.0, 0.0865, 0.07421, 0.06125, 1.0, 0.0865, 0.07421, 0.06125, 1.0, 0.0865, 0.07421, 0.06125, 1.0, 0.0865, 0.07421, 0.06125, 1.0, 0.0865, 0.07421, 0.06125, 1.0, 0.0865, 0.07421, 0.06125, 1.0, 0.0865, 0.07421, 0.06125, 1.0, 0.0865, 0.07421, 0.06125, 1.0, 0.0865, 0.07421, 0.06125, 1.0, 0.0865, 0.07421, 0.06125, 1.0, 0.0865, 0.07421, 0.06125, 1.0, 0.0865, 0.07421, 0.06125, 1.0, 0.0865, 0.07421, 0.06125, 1.0, 0.0865, 0.07421, 0.06125, 1.0, 0.0865, 0.07421, 0.06125, 1.0, 0.0865, 0.07421, 0.06125, 1.0, 0.0865, 0.07421, 0.06125, 1.0, 0.0865, 0.07421, 0.06125, 1.0, 0.0865, 0.07421, 0.06125, 1.0, 0.0865, 0.07421, 0.06125, 1.0, 0.0865, 0.07421, 0.06125, 1.0, 0.0865, 0.07421, 0.06125, 1.0, 0.0865, 0.07421, 0.06125, 1.0, 0.0865, 0.07421, 0.06125, 1.0, 0.0865, 0.07421, 0.06125, 1.0, 0.0865, 0.07421, 0.06125, 1.0, 0.0865, 0.07421, 0.06125, 1.0, 0.0865, 0.07421, 0.06125, 1.0, 0.0865, 0.07421, 0.06125, 1.0, 0.0865, 0.07421, 0.06125, 1.0, 0.0865, 0.07421, 0.06125, 1.0, 0.0865, 0.07421, 0.06125, 1.0, 0.0865, 0.07421, 0.06125, 1.0, 0.0865, 0.07421, 0.06125, 1.0, 0.0865, 0.07421, 0.06125, 1.0, 0.0865, 0.07421, 0.06125, 1.0, 0.0865, 0.07421, 0.06125, 1.0, 0.0865, 0.07421, 0.06125, 1.0, 0.0865, 0.07421, 0.06125, 1.0, 0.0865, 0.07421, 0.06125, 1.0, 0.0865, 0.07421, 0.06125, 1.0, 0.0865, 0.07421, 0.06125, 1.0, 0.0865, 0.07421, 0.06125, 1.0, 0.0865, 0.07421, 0.06125, 1.0, 0.0865, 0.07421, 0.06125, 1.0, 0.0865, 0.07421, 0.06125, 1.0, 0.0865, 0.07421, 0.06125, 1.0, 0.0865, 0.07421, 0.06125, 1.0, 0.0865, 0.07421, 0.06125, 1.0, 0.0865, 0.07421, 0.06125, 1.0, 0.0865, 0.07421, 0.06125, 1.0, 0.0865, 0.07421, 0.06125, 1.0, 0.0865, 0.07421, 0.06125, 1.0, 0.0865, 0.07421, 0.06125, 1.0, 0.0865, 0.07421, 0.06125, 1.0, 0.0865, 0.07421, 0.06125, 1.0, 0.0865, 0.07421, 0.06125, 1.0, 0.0865, 0.07421, 0.06125, 1.0, 0.0865, 0.07421, 0.06125, 1.0, 0.0865, 0.07421, 0.06125, 1.0, 0.0865, 0.07421, 0.06125, 1.0, 0.0865, 0.07421, 0.06125, 1.0, 0.0865, 0.07421, 0.06125, 1.0, 0.0865, 0.07421, 0.06125, 1.0, 0.0865, 0.07421, 0.06125, 1.0, 0.0865, 0.07421, 0.06125, 1.0, 0.0865, 0.07421, 0.06125, 1.0, 0.0865, 0.07421, 0.06125, 1.0, 0.0865, 0.07421, 0.06125, 1.0, 0.0865, 0.07421, 0.06125, 1.0, 0.0865, 0.07421, 0.06125, 1.0, 0.0865, 0.07421, 0.06125, 1.0, 0.0865, 0.07421, 0.06125, 1.0, 0.0865, 0.07421, 0.06125, 1.0, 0.0865, 0.07421, 0.06125, 1.0, 0.0865, 0.07421, 0.06125, 1.0, 0.0865, 0.07421, 0.06125, 1.0, 0.0865, 0.07421, 0.06125, 1.0, 0.0865, 0.07421, 0.06125, 1.0, 0.0865, 0.07421, 0.06125, 1.0, 0.0865, 0.07421, 0.06125, 1.0, 0.0865, 0.07421, 0.06125, 1.0, 0.0865, 0.07421, 0.06125, 1.0, 0.0865, 0.07421, 0.06125, 1.0, 0.0865, 0.07421, 0.06125, 1.0, 0.0865, 0.07421, 0.06125, 1.0, 0.0865, 0.07421, 0.06125, 1.0, 0.0865, 0.07421, 0.06125, 1.0, 0.0865, 0.07421, 0.06125, 1.0, 0.0865, 0.07421, 0.06125, 1.0, 0.0865, 0.07421, 0.06125, 1.0, 0.0865, 0.07421, 0.06125, 1.0, 0.0865, 0.07421, 0.06125, 1.0, 0.0865, 0.07421, 0.06125, 1.0, 0.0865, 0.07421, 0.06125, 1.0, 0.0865, 0.07421, 0.06125, 1.0, 0.0865, 0.07421, 0.06125, 1.0, 0.0865, 0.07421, 0.06125, 1.0, 0.0865, 0.07421, 0.06125, 1.0, 0.0865, 0.07421, 0.06125, 1.0, 0.0865, 0.07421, 0.06125, 1.0, 0.0865, 0.07421, 0.06125, 1.0, 0.0865, 0.07421, 0.06125, 1.0, 0.0865, 0.07421, 0.06125, 1.0, 0.0865, 0.07421, 0.06125, 1.0, 0.0865, 0.07421, 0.06125, 1.0, 0.0865, 0.07421, 0.06125, 1.0, 0.0865, 0.07421, 0.06125, 1.0, 0.0865, 0.07421, 0.06125, 1.0, 0.0865, 0.07421, 0.06125, 1.0, 0.0865, 0.07421, 0.06125, 1.0])
me_woodish.materials.append(mat_woodish)
me_woodish.materials.append(mat_woodishdark)
me_woodish.materials.append(mat_stonish_dark)
me_woodish.materials.append(mat_stonish)
me_woodish.materials.append(mat_rope)
me_woodish.materials.append(mat_ironish)
me_woodish.use_remesh_preserve_volume = False
me_woodish.use_remesh_preserve_attributes = False
me_woodish.use_mirror_vertex_groups = False
me_woodish.update()

# ---- objects
ob_woodish = bpy.data.objects.new('woodish', me_woodish)

# ---- transforms, parenting, visibility, modifiers, constraints
ob_woodish.location = (0.0, 0.0, 0.0)
ob_woodish.rotation_euler = (-1.571, -2.22e-16, 2.22e-16)
ob_woodish.scale = (0.3, 0.3, 0.3)
ob_woodish.lineart.crease_threshold = 0.0
_m = ob_woodish.modifiers.new('Triangulate', 'TRIANGULATE')

# ---- collection membership
col_collection_1.objects.link(ob_woodish)

# ---- scene / render settings (as saved in the file)
scene.frame_start = 1; scene.frame_end = 250; scene.frame_set(1)
scene.render.engine = 'BLENDER_EEVEE_NEXT'
scene.render.resolution_percentage = 50
scene.render.dither_intensity = 0.0
scene.cycles.use_denoising = False
scene.cycles.samples = 128
scene.cycles.sampling_pattern = 'TABULATED_SOBOL'
scene.cycles.light_sampling_threshold = 0.0
scene.cycles.use_adaptive_sampling = False
scene.cycles.use_light_tree = False
scene.cycles.blur_glossy = 0.0
scene.cycles.sample_clamp_indirect = 0.0
scene.view_settings.view_transform = 'Standard'
bpy.context.view_layer.update()

# ---- added for rendering (the .blend has no active camera and no usable light): camera, sun
cam_auto = bpy.data.cameras.new('AutoCamera')
cam_auto.lens = 50.0
cam_auto.sensor_width = 36.0
cam_auto.clip_end = 1000.0
ob_auto_camera = bpy.data.objects.new('AutoCamera', cam_auto)
scene.collection.objects.link(ob_auto_camera)
ob_auto_camera.location = (3.7857, -4.7179, 4.68673)
ob_auto_camera.rotation_euler = (1.09748, -7.21219e-08, 0.694738)
scene.camera = ob_auto_camera
light_auto_sun = bpy.data.lights.new('AutoSun', 'SUN')
light_auto_sun.energy = 3.0
light_auto_sun.angle = 0.0523599
ob_auto_sun = bpy.data.objects.new('AutoSun', light_auto_sun)
scene.collection.objects.link(ob_auto_sun)
ob_auto_sun.rotation_euler = (0.872665, 0.174533, 0.523599)
bpy.context.view_layer.update()
